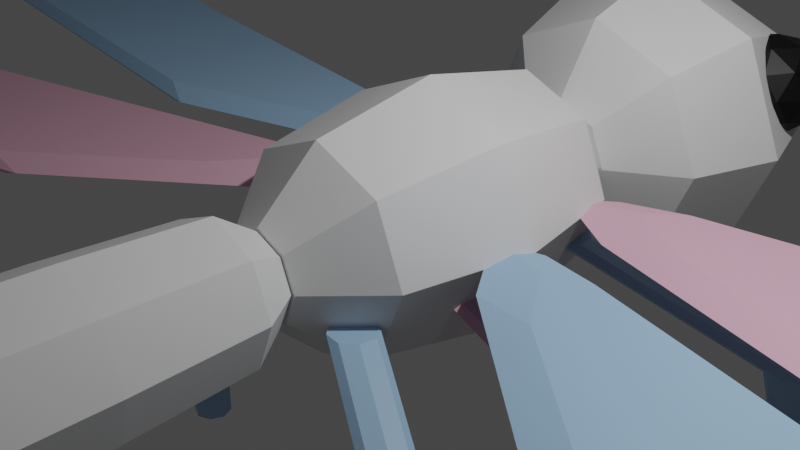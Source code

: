 # Source: dragonfly.blend  (saved by Blender 3.2.14; exported with 4.5.12 LTS)
import bpy
from mathutils import Matrix  # noqa: F401  (used for matrix-valued properties, if any)

bpy.ops.wm.read_factory_settings(use_empty=True)
scene = bpy.context.scene
scene.name = 'Scene'

# ---- collections
col_collection = bpy.data.collections.new('Collection'); scene.collection.children.link(col_collection)

# ---- materials (node trees are filled in below, after node groups)
mat_pink = bpy.data.materials.new('Pink')
mat_pink.use_transparent_shadow = False
mat_white = bpy.data.materials.new('White')
mat_white.use_transparent_shadow = False
mat_blue = bpy.data.materials.new('Blue')
mat_blue.use_transparent_shadow = False
mat_black = bpy.data.materials.new('Black')
mat_black.use_transparent_shadow = False

# ---- material node trees
mat_pink.use_nodes = True; mat_pink.node_tree.nodes.clear()
_N = mat_pink.node_tree.nodes; _L = mat_pink.node_tree.links
n0 = _N.new('ShaderNodeBsdfPrincipled'); n0.name = 'Principled BSDF'; n0.location = (10, 300)
n0.distribution = 'GGX'
n0.subsurface_method = 'RANDOM_WALK_SKIN'
n0.inputs[0].default_value = (0.8, 0.4491, 0.5772, 1.0)
n0.inputs[3].default_value = 1.45
n0.inputs[27].default_value = (0.0, 0.0, 0.0, 1.0)
n0.inputs[28].default_value = 1.0
n1 = _N.new('ShaderNodeOutputMaterial'); n1.name = 'Material Output'; n1.location = (300, 300)
_L.new(n0.outputs[0], n1.inputs[0])
n1.is_active_output = True
mat_white.use_nodes = True; mat_white.node_tree.nodes.clear()
_N = mat_white.node_tree.nodes; _L = mat_white.node_tree.links
n0 = _N.new('ShaderNodeBsdfPrincipled'); n0.name = 'Principled BSDF'; n0.location = (10, 300)
n0.distribution = 'GGX'
n0.subsurface_method = 'RANDOM_WALK_SKIN'
n0.inputs[3].default_value = 1.45
n0.inputs[27].default_value = (0.0, 0.0, 0.0, 1.0)
n0.inputs[28].default_value = 1.0
n1 = _N.new('ShaderNodeOutputMaterial'); n1.name = 'Material Output'; n1.location = (300, 300)
_L.new(n0.outputs[0], n1.inputs[0])
n1.is_active_output = True
mat_blue.use_nodes = True; mat_blue.node_tree.nodes.clear()
_N = mat_blue.node_tree.nodes; _L = mat_blue.node_tree.links
n0 = _N.new('ShaderNodeBsdfPrincipled'); n0.name = 'Principled BSDF'; n0.location = (10, 300)
n0.distribution = 'GGX'
n0.subsurface_method = 'RANDOM_WALK_SKIN'
n0.inputs[0].default_value = (0.3487, 0.5609, 0.8, 1.0)
n0.inputs[3].default_value = 1.45
n0.inputs[27].default_value = (0.0, 0.0, 0.0, 1.0)
n0.inputs[28].default_value = 1.0
n1 = _N.new('ShaderNodeOutputMaterial'); n1.name = 'Material Output'; n1.location = (300, 300)
_L.new(n0.outputs[0], n1.inputs[0])
n1.is_active_output = True
mat_black.use_nodes = True; mat_black.node_tree.nodes.clear()
_N = mat_black.node_tree.nodes; _L = mat_black.node_tree.links
n0 = _N.new('ShaderNodeBsdfPrincipled'); n0.name = 'Principled BSDF'; n0.location = (10, 300)
n0.distribution = 'GGX'
n0.subsurface_method = 'RANDOM_WALK_SKIN'
n0.inputs[0].default_value = (0.0, 0.0, 0.0, 1.0)
n0.inputs[1].default_value = 0.5
n0.inputs[3].default_value = 1.45
n0.inputs[13].default_value = 1.0
n0.inputs[27].default_value = (0.0, 0.0, 0.0, 1.0)
n0.inputs[28].default_value = 1.0
n1 = _N.new('ShaderNodeOutputMaterial'); n1.name = 'Material Output'; n1.location = (300, 300)
_L.new(n0.outputs[0], n1.inputs[0])
n1.is_active_output = True

# ---- world
world_world = bpy.data.worlds.new('World'); scene.world = world_world
world_world.use_nodes = True; world_world.node_tree.nodes.clear()
_N = world_world.node_tree.nodes; _L = world_world.node_tree.links
n0 = _N.new('ShaderNodeOutputWorld'); n0.name = 'World Output'; n0.location = (300, 300)
n1 = _N.new('ShaderNodeBackground'); n1.name = 'Background'; n1.location = (10, 300)
n1.inputs[0].default_value = (0.05088, 0.05088, 0.05088, 1.0)
_L.new(n1.outputs[0], n0.inputs[0])
n0.is_active_output = True
world_world.color = (0.05088, 0.05088, 0.05088)
world_world.use_sun_shadow = False
world_world.sun_shadow_jitter_overblur = 0.0

# ---- cameras
cam_camera = bpy.data.cameras.new('Camera')
cam_camera.clip_end = 100.0
cam_camera.ortho_scale = 7.314

# ---- lights
light_light = bpy.data.lights.new('Light', 'POINT')
light_light.transmission_factor = 0.0
light_light.energy = 1000.0
light_light.shadow_soft_size = 0.1
light_light.shadow_maximum_resolution = 0.006
light_light.use_absolute_resolution = True

# ---- meshes
me_plane = bpy.data.meshes.new('Plane')
me_plane.from_pydata([(-2.986, 0.141, 2.98e-08), (5.96, 0.3622, -5.96e-08), (-3.397, 0.8611, -3.725e-09), (6.234, 1.045, 1.49e-08), (2.293, -1.445, 0.0), (0.0, 1.0, 0.0), (2.9, -1.222, 0.0), (5.806, 1.328, 7.451e-09), (-3.136, 1.134, 0.0), (-1.691, -1.088, -1.863e-09), (-2.944, 0.797, 0.1091), (-2.573, 0.148, 0.1091), (2.732, -1.081, 0.1091), (5.49, 0.3473, 0.1091), (5.737, 0.9625, 0.1091), (-2.708, 1.043, 0.1091), (-1.406, -0.9595, 0.1091), (2.185, -1.281, 0.1091), (5.351, 1.218, 0.1091), (0.1182, 0.9222, 0.1091), (-3.161, 0.8277, -0.0904), (-2.77, 0.1447, -0.0904), (2.813, -1.149, -0.0904), (5.715, 0.3544, -0.0904), (5.975, 1.002, -0.0904), (-2.913, 1.086, -0.0904), (-1.542, -1.021, -0.0904), (2.237, -1.36, -0.0904), (5.569, 1.27, -0.0904), (0.06166, 0.9594, -0.0904)], [], [(5, 8, 15, 19), (8, 2, 10, 15), (2, 0, 11, 10), (12, 13, 14, 18, 19, 15, 10, 11, 16, 17), (4, 9, 26, 27), (4, 6, 12, 17), (9, 4, 17, 16), (0, 9, 16, 11), (6, 1, 13, 12), (3, 7, 18, 14), (7, 5, 19, 18), (1, 3, 14, 13), (22, 27, 26, 21, 20, 25, 29, 28, 24, 23), (9, 0, 21, 26), (1, 6, 22, 23), (7, 3, 24, 28), (5, 7, 28, 29), (3, 1, 23, 24), (2, 8, 25, 20), (8, 5, 29, 25), (0, 2, 20, 21), (6, 4, 27, 22)])
_uv = me_plane.uv_layers.new(name='UVMap')
_uv.uv.foreach_set('vector', [0.5, 1.0, 0.25, 1.0, 0.25, 1.0, 0.5, 1.0, 0.25, 1.0, 0.0, 1.0, 0.0, 1.0, 0.25, 1.0, 0.0, 1.0, 0.0, 0.0, 0.0, 0.0, 0.0, 1.0, 0.75, 0.0, 1.0, 0.0, 1.0, 1.0, 0.75, 1.0, 0.5, 1.0, 0.25, 1.0, 0.0, 1.0, 0.0, 0.0, 0.25, 0.0, 0.5, 0.0, 0.5, 0.0, 0.25, 0.0, 0.25, 0.0, 0.5, 0.0, 0.5, 0.0, 0.75, 0.0, 0.75, 0.0, 0.5, 0.0, 0.25, 0.0, 0.5, 0.0, 0.5, 0.0, 0.25, 0.0, 0.0, 0.0, 0.25, 0.0, 0.25, 0.0, 0.0, 0.0, 0.75, 0.0, 1.0, 0.0, 1.0, 0.0, 0.75, 0.0, 1.0, 1.0, 0.75, 1.0, 0.75, 1.0, 1.0, 1.0, 0.75, 1.0, 0.5, 1.0, 0.5, 1.0, 0.75, 1.0, 1.0, 0.0, 1.0, 1.0, 1.0, 1.0, 1.0, 0.0, 0.75, 0.0, 0.5, 0.0, 0.25, 0.0, 0.0, 0.0, 0.0, 1.0, 0.25, 1.0, 0.5, 1.0, 0.75, 1.0, 1.0, 1.0, 1.0, 0.0, 0.25, 0.0, 0.0, 0.0, 0.0, 0.0, 0.25, 0.0, 1.0, 0.0, 0.75, 0.0, 0.75, 0.0, 1.0, 0.0, 0.75, 1.0, 1.0, 1.0, 1.0, 1.0, 0.75, 1.0, 0.5, 1.0, 0.75, 1.0, 0.75, 1.0, 0.5, 1.0, 1.0, 1.0, 1.0, 0.0, 1.0, 0.0, 1.0, 1.0, 0.0, 1.0, 0.25, 1.0, 0.25, 1.0, 0.0, 1.0, 0.25, 1.0, 0.5, 1.0, 0.5, 1.0, 0.25, 1.0, 0.0, 0.0, 0.0, 1.0, 0.0, 1.0, 0.0, 0.0, 0.75, 0.0, 0.5, 0.0, 0.5, 0.0, 0.75, 0.0])
me_plane.materials.append(mat_pink)
me_plane.update()
me_circle = bpy.data.meshes.new('Circle')
me_circle.from_pydata([(-3.217e-10, 1.432, -7.708e-07), (-1.012, 1.012, -7.753e-07), (-1.432, -3.669e-08, -7.862e-07), (-1.012, -1.012, -7.972e-07), (1.248e-07, -1.432, -8.017e-07), (1.012, -1.012, -7.972e-07), (1.432, 4.297e-08, -7.862e-07), (1.012, 1.012, -7.753e-07), (-0.8134, 0.8134, -1.458), (-2.419e-09, 1.15, -1.458), (-1.15, -9.229e-08, -1.458), (-0.8134, -0.8134, -1.458), (9.814e-08, -1.15, -1.458), (0.8134, -0.8134, -1.458), (1.15, -2.829e-08, -1.458), (0.8134, 0.8134, -1.458), (-0.3571, 0.3571, -2.161), (-1.242e-09, 0.505, -2.161), (-0.505, -9.846e-08, -2.161), (-0.3571, -0.3571, -2.161), (4.291e-08, -0.505, -2.161), (0.3571, -0.3571, -2.161), (0.505, -7.036e-08, -2.161), (0.3571, 0.3571, -2.161), (-0.8134, 0.8134, 1.458), (-2.419e-09, 1.15, 1.458), (-1.15, -6.705e-08, 1.458), (-0.8134, -0.8134, 1.458), (9.814e-08, -1.15, 1.458), (0.8134, -0.8134, 1.458), (1.15, -3.057e-09, 1.458), (0.8134, 0.8134, 1.458), (-0.3571, 0.3571, 2.161), (-1.242e-09, 0.505, 2.161), (-0.505, -6.105e-08, 2.161), (-0.3571, -0.3571, 2.161), (4.291e-08, -0.505, 2.161), (0.3571, -0.3571, 2.161), (0.505, -3.295e-08, 2.161), (0.3571, 0.3571, 2.161)], [], [(1, 0, 7, 6, 5, 4, 3, 2), (14, 15, 23, 22), (5, 6, 14, 13), (3, 4, 12, 11), (1, 2, 10, 8), (6, 7, 15, 14), (4, 5, 13, 12), (2, 3, 11, 10), (0, 1, 8, 9), (7, 0, 9, 15), (16, 18, 19, 20, 21, 22, 23, 17), (12, 13, 21, 20), (10, 11, 19, 18), (9, 8, 16, 17), (15, 9, 17, 23), (13, 14, 22, 21), (11, 12, 20, 19), (8, 10, 18, 16), (30, 38, 39, 31), (5, 29, 30, 6), (3, 27, 28, 4), (1, 24, 26, 2), (6, 30, 31, 7), (4, 28, 29, 5), (2, 26, 27, 3), (0, 25, 24, 1), (7, 31, 25, 0), (32, 33, 39, 38, 37, 36, 35, 34), (28, 36, 37, 29), (26, 34, 35, 27), (25, 33, 32, 24), (31, 39, 33, 25), (29, 37, 38, 30), (27, 35, 36, 28), (24, 32, 34, 26)])
_uv = me_circle.uv_layers.new(name='UVMap')
_uv.uv.foreach_set('vector', [0.0, 0.0, 0.0, 0.0, 0.0, 0.0, 0.0, 0.0, 0.0, 0.0, 0.0, 0.0, 0.0, 0.0, 0.0, 0.0, 0.0, 0.0, 0.0, 0.0, 0.0, 0.0, 0.0, 0.0, 0.0, 0.0, 0.0, 0.0, 0.0, 0.0, 0.0, 0.0, 0.0, 0.0, 0.0, 0.0, 0.0, 0.0, 0.0, 0.0, 0.0, 0.0, 0.0, 0.0, 0.0, 0.0, 0.0, 0.0, 0.0, 0.0, 0.0, 0.0, 0.0, 0.0, 0.0, 0.0, 0.0, 0.0, 0.0, 0.0, 0.0, 0.0, 0.0, 0.0, 0.0, 0.0, 0.0, 0.0, 0.0, 0.0, 0.0, 0.0, 0.0, 0.0, 0.0, 0.0, 0.0, 0.0, 0.0, 0.0, 0.0, 0.0, 0.0, 0.0, 0.0, 0.0, 0.0, 0.0, 0.0, 0.0, 0.0, 0.0, 0.0, 0.0, 0.0, 0.0, 0.0, 0.0, 0.0, 0.0, 0.0, 0.0, 0.0, 0.0, 0.0, 0.0, 0.0, 0.0, 0.0, 0.0, 0.0, 0.0, 0.0, 0.0, 0.0, 0.0, 0.0, 0.0, 0.0, 0.0, 0.0, 0.0, 0.0, 0.0, 0.0, 0.0, 0.0, 0.0, 0.0, 0.0, 0.0, 0.0, 0.0, 0.0, 0.0, 0.0, 0.0, 0.0, 0.0, 0.0, 0.0, 0.0, 0.0, 0.0, 0.0, 0.0, 0.0, 0.0, 0.0, 0.0, 0.0, 0.0, 0.0, 0.0, 0.0, 0.0, 0.0, 0.0, 0.0, 0.0, 0.0, 0.0, 0.0, 0.0, 0.0, 0.0, 0.0, 0.0, 0.0, 0.0, 0.0, 0.0, 0.0, 0.0, 0.0, 0.0, 0.0, 0.0, 0.0, 0.0, 0.0, 0.0, 0.0, 0.0, 0.0, 0.0, 0.0, 0.0, 0.0, 0.0, 0.0, 0.0, 0.0, 0.0, 0.0, 0.0, 0.0, 0.0, 0.0, 0.0, 0.0, 0.0, 0.0, 0.0, 0.0, 0.0, 0.0, 0.0, 0.0, 0.0, 0.0, 0.0, 0.0, 0.0, 0.0, 0.0, 0.0, 0.0, 0.0, 0.0, 0.0, 0.0, 0.0, 0.0, 0.0, 0.0, 0.0, 0.0, 0.0, 0.0, 0.0, 0.0, 0.0, 0.0, 0.0, 0.0, 0.0, 0.0, 0.0, 0.0, 0.0, 0.0, 0.0, 0.0, 0.0, 0.0, 0.0, 0.0, 0.0, 0.0, 0.0, 0.0, 0.0, 0.0, 0.0, 0.0, 0.0, 0.0, 0.0, 0.0, 0.0, 0.0, 0.0, 0.0, 0.0, 0.0, 0.0, 0.0, 0.0, 0.0, 0.0, 0.0, 0.0, 0.0, 0.0, 0.0, 0.0, 0.0, 0.0, 0.0, 0.0, 0.0, 0.0, 0.0, 0.0, 0.0, 0.0, 0.0, 0.0, 0.0, 0.0, 0.0, 0.0, 0.0, 0.0, 0.0, 0.0, 0.0, 0.0, 0.0, 0.0, 0.0, 0.0, 0.0])
me_circle.materials.append(mat_white)
me_circle.update()
me_circle_002 = bpy.data.meshes.new('Circle.002')
me_circle_002.from_pydata([(1.899e-09, 0.7682, -0.7009), (-0.5432, 0.5432, -0.7009), (-0.7682, -7.652e-08, -0.7009), (-0.5432, -0.5432, -0.7009), (6.906e-08, -0.7682, -0.7009), (0.5432, -0.5432, -0.7009), (0.7682, -3.378e-08, -0.7009), (0.5432, 0.5432, -0.7009), (-0.597, 0.597, 0.752), (2.466e-09, 0.8443, 0.752), (-0.8443, -1.464e-08, 0.752), (-0.597, -0.597, 0.752), (7.628e-08, -0.8443, 0.752), (0.597, -0.597, 0.752), (0.8443, 3.234e-08, 0.752), (0.597, 0.597, 0.752), (-0.6182, 0.6182, 2.18), (1.876e-09, 0.8743, 2.18), (-0.8743, 4.755e-08, 2.18), (-0.6182, -0.6182, 2.18), (7.831e-08, -0.8743, 2.18), (0.6182, -0.6182, 2.18), (0.8743, 9.62e-08, 2.18), (0.6182, 0.6182, 2.18), (-0.21, 0.21, 11.4), (5.671e-09, 0.297, 11.4), (-0.297, 4.399e-07, 11.4), (-0.21, -0.21, 11.4), (3.164e-08, -0.297, 11.4), (0.21, -0.21, 11.4), (0.297, 4.565e-07, 11.4), (0.21, 0.21, 11.4), (-0.09512, 0.09512, 11.82), (9.871e-09, 0.1345, 11.82), (-0.1345, 4.477e-07, 11.82), (-0.09512, -0.09512, 11.82), (2.163e-08, -0.1345, 11.82), (0.09512, -0.09512, 11.82), (0.1345, 4.552e-07, 11.82), (0.09512, 0.09512, 11.82), (-0.3097, 0.3097, -1.189), (1.083e-09, 0.438, -1.189), (-0.438, -7.174e-08, -1.189), (-0.3097, -0.3097, -1.189), (3.938e-08, -0.438, -1.189), (0.3097, -0.3097, -1.189), (0.438, -4.737e-08, -1.189), (0.3097, 0.3097, -1.189)], [], [(5, 4, 44, 45), (15, 9, 17, 23), (4, 5, 13, 12), (2, 3, 11, 10), (0, 1, 8, 9), (7, 0, 9, 15), (5, 6, 14, 13), (3, 4, 12, 11), (1, 2, 10, 8), (6, 7, 15, 14), (18, 19, 27, 26), (13, 14, 22, 21), (11, 12, 20, 19), (8, 10, 18, 16), (14, 15, 23, 22), (12, 13, 21, 20), (10, 11, 19, 18), (9, 8, 16, 17), (30, 31, 39, 38), (17, 16, 24, 25), (23, 17, 25, 31), (21, 22, 30, 29), (19, 20, 28, 27), (16, 18, 26, 24), (22, 23, 31, 30), (20, 21, 29, 28), (32, 34, 35, 36, 37, 38, 39, 33), (28, 29, 37, 36), (26, 27, 35, 34), (25, 24, 32, 33), (31, 25, 33, 39), (29, 30, 38, 37), (27, 28, 36, 35), (24, 26, 34, 32), (40, 41, 47, 46, 45, 44, 43, 42), (3, 2, 42, 43), (1, 0, 41, 40), (0, 7, 47, 41), (6, 5, 45, 46), (4, 3, 43, 44), (2, 1, 40, 42), (7, 6, 46, 47)])
_uv = me_circle_002.uv_layers.new(name='UVMap')
_uv.uv.foreach_set('vector', [0.0, 0.0, 0.0, 0.0, 0.0, 0.0, 0.0, 0.0, 0.0, 0.0, 0.0, 0.0, 0.0, 0.0, 0.0, 0.0, 0.0, 0.0, 0.0, 0.0, 0.0, 0.0, 0.0, 0.0, 0.0, 0.0, 0.0, 0.0, 0.0, 0.0, 0.0, 0.0, 0.0, 0.0, 0.0, 0.0, 0.0, 0.0, 0.0, 0.0, 0.0, 0.0, 0.0, 0.0, 0.0, 0.0, 0.0, 0.0, 0.0, 0.0, 0.0, 0.0, 0.0, 0.0, 0.0, 0.0, 0.0, 0.0, 0.0, 0.0, 0.0, 0.0, 0.0, 0.0, 0.0, 0.0, 0.0, 0.0, 0.0, 0.0, 0.0, 0.0, 0.0, 0.0, 0.0, 0.0, 0.0, 0.0, 0.0, 0.0, 0.0, 0.0, 0.0, 0.0, 0.0, 0.0, 0.0, 0.0, 0.0, 0.0, 0.0, 0.0, 0.0, 0.0, 0.0, 0.0, 0.0, 0.0, 0.0, 0.0, 0.0, 0.0, 0.0, 0.0, 0.0, 0.0, 0.0, 0.0, 0.0, 0.0, 0.0, 0.0, 0.0, 0.0, 0.0, 0.0, 0.0, 0.0, 0.0, 0.0, 0.0, 0.0, 0.0, 0.0, 0.0, 0.0, 0.0, 0.0, 0.0, 0.0, 0.0, 0.0, 0.0, 0.0, 0.0, 0.0, 0.0, 0.0, 0.0, 0.0, 0.0, 0.0, 0.0, 0.0, 0.0, 0.0, 0.0, 0.0, 0.0, 0.0, 0.0, 0.0, 0.0, 0.0, 0.0, 0.0, 0.0, 0.0, 0.0, 0.0, 0.0, 0.0, 0.0, 0.0, 0.0, 0.0, 0.0, 0.0, 0.0, 0.0, 0.0, 0.0, 0.0, 0.0, 0.0, 0.0, 0.0, 0.0, 0.0, 0.0, 0.0, 0.0, 0.0, 0.0, 0.0, 0.0, 0.0, 0.0, 0.0, 0.0, 0.0, 0.0, 0.0, 0.0, 0.0, 0.0, 0.0, 0.0, 0.0, 0.0, 0.0, 0.0, 0.0, 0.0, 0.0, 0.0, 0.0, 0.0, 0.0, 0.0, 0.0, 0.0, 0.0, 0.0, 0.0, 0.0, 0.0, 0.0, 0.0, 0.0, 0.0, 0.0, 0.0, 0.0, 0.0, 0.0, 0.0, 0.0, 0.0, 0.0, 0.0, 0.0, 0.0, 0.0, 0.0, 0.0, 0.0, 0.0, 0.0, 0.0, 0.0, 0.0, 0.0, 0.0, 0.0, 0.0, 0.0, 0.0, 0.0, 0.0, 0.0, 0.0, 0.0, 0.0, 0.0, 0.0, 0.0, 0.0, 0.0, 0.0, 0.0, 0.0, 0.0, 0.0, 0.0, 0.0, 0.0, 0.0, 0.0, 0.0, 0.0, 0.0, 0.0, 0.0, 0.0, 0.0, 0.0, 0.0, 0.0, 0.0, 0.0, 0.0, 0.0, 0.0, 0.0, 0.0, 0.0, 0.0, 0.0, 0.0, 0.0, 0.0, 0.0, 0.0, 0.0, 0.0, 0.0, 0.0, 0.0, 0.0, 0.0, 0.0, 0.0, 0.0, 0.0, 0.0, 0.0, 0.0, 0.0, 0.0, 0.0, 0.0, 0.0, 0.0, 0.0, 0.0, 0.0, 0.0, 0.0, 0.0, 0.0, 0.0, 0.0, 0.0, 0.0, 0.0, 0.0, 0.0, 0.0, 0.0, 0.0, 0.0, 0.0, 0.0, 0.0, 0.0, 0.0, 0.0, 0.0, 0.0, 0.0, 0.0, 0.0, 0.0, 0.0, 0.0, 0.0, 0.0, 0.0, 0.0, 0.0, 0.0])
me_circle_002.materials.append(mat_white)
me_circle_002.update()
me_circle_003 = bpy.data.meshes.new('Circle.003')
me_circle_003.from_pydata([(-3.217e-10, 1.432, -7.708e-07), (-1.012, 1.012, -7.753e-07), (-1.432, -3.669e-08, -7.862e-07), (-1.012, -1.012, -7.972e-07), (1.248e-07, -1.432, -8.017e-07), (1.012, -1.012, -7.972e-07), (1.432, 4.297e-08, -7.862e-07), (1.012, 1.012, -7.753e-07), (-0.8134, 0.8134, -1.458), (-2.419e-09, 1.15, -1.458), (-1.15, -9.229e-08, -1.458), (-0.8134, -0.8134, -1.458), (9.814e-08, -1.15, -1.458), (0.8134, -0.8134, -1.458), (1.15, -2.829e-08, -1.458), (0.8134, 0.8134, -1.458), (-0.3571, 0.3571, -2.161), (-1.242e-09, 0.505, -2.161), (-0.505, -9.846e-08, -2.161), (-0.3571, -0.3571, -2.161), (4.291e-08, -0.505, -2.161), (0.3571, -0.3571, -2.161), (0.505, -7.036e-08, -2.161), (0.3571, 0.3571, -2.161), (-0.8134, 0.8134, 1.458), (-2.419e-09, 1.15, 1.458), (-1.15, -6.705e-08, 1.458), (-0.8134, -0.8134, 1.458), (9.814e-08, -1.15, 1.458), (0.8134, -0.8134, 1.458), (1.15, -3.057e-09, 1.458), (0.8134, 0.8134, 1.458), (-0.3571, 0.3571, 2.161), (-1.242e-09, 0.505, 2.161), (-0.505, -6.105e-08, 2.161), (-0.3571, -0.3571, 2.161), (4.291e-08, -0.505, 2.161), (0.3571, -0.3571, 2.161), (0.505, -3.295e-08, 2.161), (0.3571, 0.3571, 2.161)], [], [(1, 0, 7, 6, 5, 4, 3, 2), (14, 15, 23, 22), (5, 6, 14, 13), (3, 4, 12, 11), (1, 2, 10, 8), (6, 7, 15, 14), (4, 5, 13, 12), (2, 3, 11, 10), (0, 1, 8, 9), (7, 0, 9, 15), (16, 18, 19, 20, 21, 22, 23, 17), (12, 13, 21, 20), (10, 11, 19, 18), (9, 8, 16, 17), (15, 9, 17, 23), (13, 14, 22, 21), (11, 12, 20, 19), (8, 10, 18, 16), (30, 38, 39, 31), (5, 29, 30, 6), (3, 27, 28, 4), (1, 24, 26, 2), (6, 30, 31, 7), (4, 28, 29, 5), (2, 26, 27, 3), (0, 25, 24, 1), (7, 31, 25, 0), (32, 33, 39, 38, 37, 36, 35, 34), (28, 36, 37, 29), (26, 34, 35, 27), (25, 33, 32, 24), (31, 39, 33, 25), (29, 37, 38, 30), (27, 35, 36, 28), (24, 32, 34, 26)])
_uv = me_circle_003.uv_layers.new(name='UVMap')
_uv.uv.foreach_set('vector', [0.0, 0.0, 0.0, 0.0, 0.0, 0.0, 0.0, 0.0, 0.0, 0.0, 0.0, 0.0, 0.0, 0.0, 0.0, 0.0, 0.0, 0.0, 0.0, 0.0, 0.0, 0.0, 0.0, 0.0, 0.0, 0.0, 0.0, 0.0, 0.0, 0.0, 0.0, 0.0, 0.0, 0.0, 0.0, 0.0, 0.0, 0.0, 0.0, 0.0, 0.0, 0.0, 0.0, 0.0, 0.0, 0.0, 0.0, 0.0, 0.0, 0.0, 0.0, 0.0, 0.0, 0.0, 0.0, 0.0, 0.0, 0.0, 0.0, 0.0, 0.0, 0.0, 0.0, 0.0, 0.0, 0.0, 0.0, 0.0, 0.0, 0.0, 0.0, 0.0, 0.0, 0.0, 0.0, 0.0, 0.0, 0.0, 0.0, 0.0, 0.0, 0.0, 0.0, 0.0, 0.0, 0.0, 0.0, 0.0, 0.0, 0.0, 0.0, 0.0, 0.0, 0.0, 0.0, 0.0, 0.0, 0.0, 0.0, 0.0, 0.0, 0.0, 0.0, 0.0, 0.0, 0.0, 0.0, 0.0, 0.0, 0.0, 0.0, 0.0, 0.0, 0.0, 0.0, 0.0, 0.0, 0.0, 0.0, 0.0, 0.0, 0.0, 0.0, 0.0, 0.0, 0.0, 0.0, 0.0, 0.0, 0.0, 0.0, 0.0, 0.0, 0.0, 0.0, 0.0, 0.0, 0.0, 0.0, 0.0, 0.0, 0.0, 0.0, 0.0, 0.0, 0.0, 0.0, 0.0, 0.0, 0.0, 0.0, 0.0, 0.0, 0.0, 0.0, 0.0, 0.0, 0.0, 0.0, 0.0, 0.0, 0.0, 0.0, 0.0, 0.0, 0.0, 0.0, 0.0, 0.0, 0.0, 0.0, 0.0, 0.0, 0.0, 0.0, 0.0, 0.0, 0.0, 0.0, 0.0, 0.0, 0.0, 0.0, 0.0, 0.0, 0.0, 0.0, 0.0, 0.0, 0.0, 0.0, 0.0, 0.0, 0.0, 0.0, 0.0, 0.0, 0.0, 0.0, 0.0, 0.0, 0.0, 0.0, 0.0, 0.0, 0.0, 0.0, 0.0, 0.0, 0.0, 0.0, 0.0, 0.0, 0.0, 0.0, 0.0, 0.0, 0.0, 0.0, 0.0, 0.0, 0.0, 0.0, 0.0, 0.0, 0.0, 0.0, 0.0, 0.0, 0.0, 0.0, 0.0, 0.0, 0.0, 0.0, 0.0, 0.0, 0.0, 0.0, 0.0, 0.0, 0.0, 0.0, 0.0, 0.0, 0.0, 0.0, 0.0, 0.0, 0.0, 0.0, 0.0, 0.0, 0.0, 0.0, 0.0, 0.0, 0.0, 0.0, 0.0, 0.0, 0.0, 0.0, 0.0, 0.0, 0.0, 0.0, 0.0, 0.0, 0.0, 0.0, 0.0, 0.0, 0.0, 0.0, 0.0, 0.0, 0.0, 0.0, 0.0, 0.0, 0.0, 0.0, 0.0, 0.0, 0.0, 0.0, 0.0, 0.0, 0.0, 0.0, 0.0, 0.0, 0.0, 0.0, 0.0, 0.0, 0.0, 0.0, 0.0, 0.0, 0.0, 0.0, 0.0])
me_circle_003.materials.append(mat_white)
me_circle_003.update()
me_plane_001 = bpy.data.meshes.new('Plane.001')
me_plane_001.from_pydata([(-2.986, 0.141, 2.98e-08), (5.96, 0.3622, -5.96e-08), (-3.397, 0.8611, -3.725e-09), (6.234, 1.045, 1.49e-08), (2.293, -1.445, 0.0), (0.0, 1.0, 0.0), (2.9, -1.222, 0.0), (5.806, 1.328, 7.451e-09), (-3.136, 1.134, 0.0), (-1.691, -1.088, -1.863e-09), (-2.944, 0.797, 0.1091), (-2.573, 0.148, 0.1091), (2.732, -1.081, 0.1091), (5.49, 0.3473, 0.1091), (5.737, 0.9625, 0.1091), (-2.708, 1.043, 0.1091), (-1.406, -0.9595, 0.1091), (2.185, -1.281, 0.1091), (5.351, 1.218, 0.1091), (0.1182, 0.9222, 0.1091), (-3.161, 0.8277, -0.0904), (-2.77, 0.1447, -0.0904), (2.813, -1.149, -0.0904), (5.715, 0.3544, -0.0904), (5.975, 1.002, -0.0904), (-2.913, 1.086, -0.0904), (-1.542, -1.021, -0.0904), (2.237, -1.36, -0.0904), (5.569, 1.27, -0.0904), (0.06166, 0.9594, -0.0904)], [], [(5, 8, 15, 19), (8, 2, 10, 15), (2, 0, 11, 10), (12, 13, 14, 18, 19, 15, 10, 11, 16, 17), (4, 9, 26, 27), (4, 6, 12, 17), (9, 4, 17, 16), (0, 9, 16, 11), (6, 1, 13, 12), (3, 7, 18, 14), (7, 5, 19, 18), (1, 3, 14, 13), (22, 27, 26, 21, 20, 25, 29, 28, 24, 23), (9, 0, 21, 26), (1, 6, 22, 23), (7, 3, 24, 28), (5, 7, 28, 29), (3, 1, 23, 24), (2, 8, 25, 20), (8, 5, 29, 25), (0, 2, 20, 21), (6, 4, 27, 22)])
_uv = me_plane_001.uv_layers.new(name='UVMap')
_uv.uv.foreach_set('vector', [0.5, 1.0, 0.25, 1.0, 0.25, 1.0, 0.5, 1.0, 0.25, 1.0, 0.0, 1.0, 0.0, 1.0, 0.25, 1.0, 0.0, 1.0, 0.0, 0.0, 0.0, 0.0, 0.0, 1.0, 0.75, 0.0, 1.0, 0.0, 1.0, 1.0, 0.75, 1.0, 0.5, 1.0, 0.25, 1.0, 0.0, 1.0, 0.0, 0.0, 0.25, 0.0, 0.5, 0.0, 0.5, 0.0, 0.25, 0.0, 0.25, 0.0, 0.5, 0.0, 0.5, 0.0, 0.75, 0.0, 0.75, 0.0, 0.5, 0.0, 0.25, 0.0, 0.5, 0.0, 0.5, 0.0, 0.25, 0.0, 0.0, 0.0, 0.25, 0.0, 0.25, 0.0, 0.0, 0.0, 0.75, 0.0, 1.0, 0.0, 1.0, 0.0, 0.75, 0.0, 1.0, 1.0, 0.75, 1.0, 0.75, 1.0, 1.0, 1.0, 0.75, 1.0, 0.5, 1.0, 0.5, 1.0, 0.75, 1.0, 1.0, 0.0, 1.0, 1.0, 1.0, 1.0, 1.0, 0.0, 0.75, 0.0, 0.5, 0.0, 0.25, 0.0, 0.0, 0.0, 0.0, 1.0, 0.25, 1.0, 0.5, 1.0, 0.75, 1.0, 1.0, 1.0, 1.0, 0.0, 0.25, 0.0, 0.0, 0.0, 0.0, 0.0, 0.25, 0.0, 1.0, 0.0, 0.75, 0.0, 0.75, 0.0, 1.0, 0.0, 0.75, 1.0, 1.0, 1.0, 1.0, 1.0, 0.75, 1.0, 0.5, 1.0, 0.75, 1.0, 0.75, 1.0, 0.5, 1.0, 1.0, 1.0, 1.0, 0.0, 1.0, 0.0, 1.0, 1.0, 0.0, 1.0, 0.25, 1.0, 0.25, 1.0, 0.0, 1.0, 0.25, 1.0, 0.5, 1.0, 0.5, 1.0, 0.25, 1.0, 0.0, 0.0, 0.0, 1.0, 0.0, 1.0, 0.0, 0.0, 0.75, 0.0, 0.5, 0.0, 0.5, 0.0, 0.75, 0.0])
me_plane_001.materials.append(mat_blue)
me_plane_001.update()
me_plane_002 = bpy.data.meshes.new('Plane.002')
me_plane_002.from_pydata([(-4.798, 0.8013, 2.98e-08), (-4.276, 1.181, -3.725e-09), (-6.239, 0.5694, -1.863e-09), (-5.18, 1.098, 0.1091), (-4.997, 0.956, -0.0904), (-4.502, 1.316, -0.0904), (-6.364, 0.7361, -0.0904), (-9.943, 3.078, -0.0904), (-10.44, 3.679, -0.0904), (-10.01, 3.039, -5.133e-15), (-10.53, 3.672, -4.343e-15), (-9.879, 3.115, 0.1091), (-6.479, 0.889, 0.1091), (-10.35, 3.686, 0.1091), (-12.64, 6.953, 0.1091), (-12.75, 7.698, 0.1091), (-13.07, 7.297, -5.96e-08), (-13.19, 8.124, 1.49e-08), (-12.84, 7.117, -0.0904), (-12.96, 7.902, -0.0904), (-12.53, 7.866, -0.0904), (-7.472, 3.705, -0.0904), (-12.74, 8.086, 7.451e-09), (-7.407, 3.699, 3.553e-15), (-12.34, 7.664, 0.1091), (-7.532, 3.71, 0.1091), (-4.882, 1.835, 0.1091), (-4.71, 1.44, 0.1091), (-4.467, 1.619, 4.028e-15), (-4.683, 1.731, -0.0904)], [], [(0, 4, 5, 1), (1, 27, 3, 0), (2, 6, 4, 0), (0, 3, 12, 2), (8, 18, 19, 20, 21, 29, 5, 4, 6, 7), (9, 7, 6, 2), (10, 8, 7, 9), (2, 12, 11, 9), (9, 11, 13, 10), (13, 11, 12, 3, 27, 26, 25, 24, 15, 14), (10, 13, 14, 16), (16, 14, 15, 17), (16, 18, 8, 10), (17, 19, 18, 16), (22, 20, 19, 17), (23, 21, 20, 22), (22, 24, 25, 23), (17, 15, 24, 22), (23, 25, 26, 28), (28, 26, 27, 1), (1, 5, 29, 28), (28, 29, 21, 23)])
_uv = me_plane_002.uv_layers.new(name='UVMap')
_uv.uv.foreach_set('vector', [0.0, 0.0, 0.0, 0.0, 0.0, 1.0, 0.0, 1.0, 0.0, 1.0, 0.0, 1.0, 0.0, 0.0, 0.0, 0.0, 0.25, 0.0, 0.25, 0.0, 0.0, 0.0, 0.0, 0.0, 0.0, 0.0, 0.0, 0.0, 0.25, 0.0, 0.25, 0.0, 0.75, 0.0, 1.0, 0.0, 1.0, 1.0, 0.75, 1.0, 0.5, 1.0, 0.25, 1.0, 0.0, 1.0, 0.0, 0.0, 0.25, 0.0, 0.5, 0.0, 0.5, 0.0, 0.5, 0.0, 0.25, 0.0, 0.25, 0.0, 0.75, 0.0, 0.75, 0.0, 0.5, 0.0, 0.5, 0.0, 0.25, 0.0, 0.25, 0.0, 0.5, 0.0, 0.5, 0.0, 0.5, 0.0, 0.5, 0.0, 0.75, 0.0, 0.75, 0.0, 0.75, 0.0, 0.5, 0.0, 0.25, 0.0, 0.0, 0.0, 0.0, 1.0, 0.25, 1.0, 0.5, 1.0, 0.75, 1.0, 1.0, 1.0, 1.0, 0.0, 0.75, 0.0, 0.75, 0.0, 1.0, 0.0, 1.0, 0.0, 1.0, 0.0, 1.0, 0.0, 1.0, 1.0, 1.0, 1.0, 1.0, 0.0, 1.0, 0.0, 0.75, 0.0, 0.75, 0.0, 1.0, 1.0, 1.0, 1.0, 1.0, 0.0, 1.0, 0.0, 0.75, 1.0, 0.75, 1.0, 1.0, 1.0, 1.0, 1.0, 0.5, 1.0, 0.5, 1.0, 0.75, 1.0, 0.75, 1.0, 0.75, 1.0, 0.75, 1.0, 0.5, 1.0, 0.5, 1.0, 1.0, 1.0, 1.0, 1.0, 0.75, 1.0, 0.75, 1.0, 0.5, 1.0, 0.5, 1.0, 0.25, 1.0, 0.25, 1.0, 0.25, 1.0, 0.25, 1.0, 0.0, 1.0, 0.0, 1.0, 0.0, 1.0, 0.0, 1.0, 0.25, 1.0, 0.25, 1.0, 0.25, 1.0, 0.25, 1.0, 0.5, 1.0, 0.5, 1.0])
me_plane_002.materials.append(mat_blue)
me_plane_002.update()
me_plane_003 = bpy.data.meshes.new('Plane.003')
me_plane_003.from_pydata([(-4.614, -0.5544, 4.933e-07), (-4.403, 0.4317, 2.824e-07), (-5.511, -2.719, 1.085e-06), (-4.989, -0.8839, 0.1091), (-4.809, -0.7263, -0.0904), (-4.609, 0.2092, -0.0904), (-5.66, -2.78, -0.0904), (-9.003, -6.16, -0.0904), (-9.571, -6.438, -0.0904), (-9.035, -6.283, 3.225e-06), (-9.634, -6.576, 3.568e-06), (-8.974, -6.048, 0.1091), (-5.797, -2.835, 0.1091), (-9.513, -6.311, 0.1091), (-12.33, -7.263, 0.1091), (-12.69, -6.907, 0.1091), (-12.76, -7.632, 5.268e-06), (-13.16, -7.237, 5.534e-06), (-12.53, -7.439, -0.0904), (-12.91, -7.065, -0.0904), (-12.6, -6.492, -0.0904), (-7.553, -2.293, -0.0904), (-12.83, -6.633, 5.313e-06), (-7.507, -2.206, 2.137e-06), (-12.4, -6.362, 0.1091), (-7.596, -2.373, 0.1091), (-5.067, 0.03533, 0.1091), (-4.798, 0.004986, 0.1091), (-4.7, 0.4654, 4.454e-07), (-4.891, 0.2411, -0.0904)], [], [(0, 4, 5, 1), (1, 27, 3, 0), (2, 6, 4, 0), (0, 3, 12, 2), (8, 18, 19, 20, 21, 29, 5, 4, 6, 7), (9, 7, 6, 2), (10, 8, 7, 9), (2, 12, 11, 9), (9, 11, 13, 10), (13, 11, 12, 3, 27, 26, 25, 24, 15, 14), (10, 13, 14, 16), (16, 14, 15, 17), (16, 18, 8, 10), (17, 19, 18, 16), (22, 20, 19, 17), (23, 21, 20, 22), (22, 24, 25, 23), (17, 15, 24, 22), (23, 25, 26, 28), (28, 26, 27, 1), (1, 5, 29, 28), (28, 29, 21, 23)])
_uv = me_plane_003.uv_layers.new(name='UVMap')
_uv.uv.foreach_set('vector', [0.0, 0.0, 0.0, 0.0, 0.0, 1.0, 0.0, 1.0, 0.0, 1.0, 0.0, 1.0, 0.0, 0.0, 0.0, 0.0, 0.25, 0.0, 0.25, 0.0, 0.0, 0.0, 0.0, 0.0, 0.0, 0.0, 0.0, 0.0, 0.25, 0.0, 0.25, 0.0, 0.75, 0.0, 1.0, 0.0, 1.0, 1.0, 0.75, 1.0, 0.5, 1.0, 0.25, 1.0, 0.0, 1.0, 0.0, 0.0, 0.25, 0.0, 0.5, 0.0, 0.5, 0.0, 0.5, 0.0, 0.25, 0.0, 0.25, 0.0, 0.75, 0.0, 0.75, 0.0, 0.5, 0.0, 0.5, 0.0, 0.25, 0.0, 0.25, 0.0, 0.5, 0.0, 0.5, 0.0, 0.5, 0.0, 0.5, 0.0, 0.75, 0.0, 0.75, 0.0, 0.75, 0.0, 0.5, 0.0, 0.25, 0.0, 0.0, 0.0, 0.0, 1.0, 0.25, 1.0, 0.5, 1.0, 0.75, 1.0, 1.0, 1.0, 1.0, 0.0, 0.75, 0.0, 0.75, 0.0, 1.0, 0.0, 1.0, 0.0, 1.0, 0.0, 1.0, 0.0, 1.0, 1.0, 1.0, 1.0, 1.0, 0.0, 1.0, 0.0, 0.75, 0.0, 0.75, 0.0, 1.0, 1.0, 1.0, 1.0, 1.0, 0.0, 1.0, 0.0, 0.75, 1.0, 0.75, 1.0, 1.0, 1.0, 1.0, 1.0, 0.5, 1.0, 0.5, 1.0, 0.75, 1.0, 0.75, 1.0, 0.75, 1.0, 0.75, 1.0, 0.5, 1.0, 0.5, 1.0, 1.0, 1.0, 1.0, 1.0, 0.75, 1.0, 0.75, 1.0, 0.5, 1.0, 0.5, 1.0, 0.25, 1.0, 0.25, 1.0, 0.25, 1.0, 0.25, 1.0, 0.0, 1.0, 0.0, 1.0, 0.0, 1.0, 0.0, 1.0, 0.25, 1.0, 0.25, 1.0, 0.25, 1.0, 0.25, 1.0, 0.5, 1.0, 0.5, 1.0])
me_plane_003.materials.append(mat_pink)
me_plane_003.update()
me_icosphere_003 = bpy.data.meshes.new('Icosphere.003')
me_icosphere_003.from_pydata([(0.5619, 0.4838, 1.402), (0.8018, 0.3094, 1.586), (0.4702, 0.2017, 1.586), (0.2652, 0.4838, 1.586), (0.4702, 0.7659, 1.586), (0.8018, 0.6581, 1.586), (0.6535, 0.2017, 1.882), (0.3219, 0.3094, 1.882), (0.3219, 0.6581, 1.882), (0.6535, 0.7659, 1.882), (0.8585, 0.4838, 1.882), (0.5619, 0.4838, 2.066), (0.508, 0.3179, 1.452), (0.7029, 0.3813, 1.452), (0.649, 0.2155, 1.56), (0.844, 0.4838, 1.56), (0.7029, 0.5862, 1.452), (0.3875, 0.4838, 1.452), (0.3336, 0.3179, 1.56), (0.508, 0.6496, 1.452), (0.3336, 0.6496, 1.56), (0.649, 0.7521, 1.56), (0.8773, 0.3813, 1.734), (0.8773, 0.5862, 1.734), (0.5619, 0.1521, 1.734), (0.7568, 0.2155, 1.734), (0.2464, 0.3813, 1.734), (0.3669, 0.2155, 1.734), (0.3669, 0.7521, 1.734), (0.2464, 0.5862, 1.734), (0.7568, 0.7521, 1.734), (0.5619, 0.8154, 1.734), (0.7901, 0.3179, 1.908), (0.4747, 0.2155, 1.908), (0.2797, 0.4838, 1.908), (0.4747, 0.7521, 1.908), (0.7901, 0.6496, 1.908), (0.6157, 0.3179, 2.016), (0.7362, 0.4838, 2.016), (0.4208, 0.3813, 2.016), (0.4208, 0.5862, 2.016), (0.6157, 0.6496, 2.016)], [], [(0, 13, 12), (1, 13, 15), (0, 12, 17), (0, 17, 19), (0, 19, 16), (1, 15, 22), (2, 14, 24), (3, 18, 26), (4, 20, 28), (5, 21, 30), (1, 22, 25), (2, 24, 27), (3, 26, 29), (4, 28, 31), (5, 30, 23), (6, 32, 37), (7, 33, 39), (8, 34, 40), (9, 35, 41), (10, 36, 38), (38, 41, 11), (38, 36, 41), (36, 9, 41), (41, 40, 11), (41, 35, 40), (35, 8, 40), (40, 39, 11), (40, 34, 39), (34, 7, 39), (39, 37, 11), (39, 33, 37), (33, 6, 37), (37, 38, 11), (37, 32, 38), (32, 10, 38), (23, 36, 10), (23, 30, 36), (30, 9, 36), (31, 35, 9), (31, 28, 35), (28, 8, 35), (29, 34, 8), (29, 26, 34), (26, 7, 34), (27, 33, 7), (27, 24, 33), (24, 6, 33), (25, 32, 6), (25, 22, 32), (22, 10, 32), (30, 31, 9), (30, 21, 31), (21, 4, 31), (28, 29, 8), (28, 20, 29), (20, 3, 29), (26, 27, 7), (26, 18, 27), (18, 2, 27), (24, 25, 6), (24, 14, 25), (14, 1, 25), (22, 23, 10), (22, 15, 23), (15, 5, 23), (16, 21, 5), (16, 19, 21), (19, 4, 21), (19, 20, 4), (19, 17, 20), (17, 3, 20), (17, 18, 3), (17, 12, 18), (12, 2, 18), (15, 16, 5), (15, 13, 16), (13, 0, 16), (12, 14, 2), (12, 13, 14), (13, 1, 14)])
_uv = me_icosphere_003.uv_layers.new(name='UVMap')
_uv.uv.foreach_set('vector', [0.1818, 0.0, 0.2273, 0.07873, 0.1364, 0.07873, 0.2727, 0.1575, 0.3182, 0.07873, 0.3636, 0.1575, 0.9091, 0.0, 0.9545, 0.07873, 0.8636, 0.07873, 0.7273, 0.0, 0.7727, 0.07873, 0.6818, 0.07873, 0.5455, 0.0, 0.5909, 0.07873, 0.5, 0.07873, 0.2727, 0.1575, 0.3636, 0.1575, 0.3182, 0.2362, 0.09091, 0.1575, 0.1818, 0.1575, 0.1364, 0.2362, 0.8182, 0.1575, 0.9091, 0.1575, 0.8636, 0.2362, 0.6364, 0.1575, 0.7273, 0.1575, 0.6818, 0.2362, 0.4545, 0.1575, 0.5455, 0.1575, 0.5, 0.2362, 0.2727, 0.1575, 0.3182, 0.2362, 0.2273, 0.2362, 0.09091, 0.1575, 0.1364, 0.2362, 0.04546, 0.2362, 0.8182, 0.1575, 0.8636, 0.2362, 0.7727, 0.2362, 0.6364, 0.1575, 0.6818, 0.2362, 0.5909, 0.2362, 0.4545, 0.1575, 0.5, 0.2362, 0.4091, 0.2362, 0.1818, 0.3149, 0.2727, 0.3149, 0.2273, 0.3937, 0.0, 0.3149, 0.09091, 0.3149, 0.04546, 0.3937, 0.7273, 0.3149, 0.8182, 0.3149, 0.7727, 0.3937, 0.5455, 0.3149, 0.6364, 0.3149, 0.5909, 0.3937, 0.3636, 0.3149, 0.4545, 0.3149, 0.4091, 0.3937, 0.4091, 0.3937, 0.5, 0.3937, 0.4545, 0.4724, 0.4091, 0.3937, 0.4545, 0.3149, 0.5, 0.3937, 0.4545, 0.3149, 0.5455, 0.3149, 0.5, 0.3937, 0.5909, 0.3937, 0.6818, 0.3937, 0.6364, 0.4724, 0.5909, 0.3937, 0.6364, 0.3149, 0.6818, 0.3937, 0.6364, 0.3149, 0.7273, 0.3149, 0.6818, 0.3937, 0.7727, 0.3937, 0.8636, 0.3937, 0.8182, 0.4724, 0.7727, 0.3937, 0.8182, 0.3149, 0.8636, 0.3937, 0.8182, 0.3149, 0.9091, 0.3149, 0.8636, 0.3937, 0.04546, 0.3937, 0.1364, 0.3937, 0.09091, 0.4724, 0.04546, 0.3937, 0.09091, 0.3149, 0.1364, 0.3937, 0.09091, 0.3149, 0.1818, 0.3149, 0.1364, 0.3937, 0.2273, 0.3937, 0.3182, 0.3937, 0.2727, 0.4724, 0.2273, 0.3937, 0.2727, 0.3149, 0.3182, 0.3937, 0.2727, 0.3149, 0.3636, 0.3149, 0.3182, 0.3937, 0.4091, 0.2362, 0.4545, 0.3149, 0.3636, 0.3149, 0.4091, 0.2362, 0.5, 0.2362, 0.4545, 0.3149, 0.5, 0.2362, 0.5455, 0.3149, 0.4545, 0.3149, 0.5909, 0.2362, 0.6364, 0.3149, 0.5455, 0.3149, 0.5909, 0.2362, 0.6818, 0.2362, 0.6364, 0.3149, 0.6818, 0.2362, 0.7273, 0.3149, 0.6364, 0.3149, 0.7727, 0.2362, 0.8182, 0.3149, 0.7273, 0.3149, 0.7727, 0.2362, 0.8636, 0.2362, 0.8182, 0.3149, 0.8636, 0.2362, 0.9091, 0.3149, 0.8182, 0.3149, 0.04546, 0.2362, 0.09091, 0.3149, 0.0, 0.3149, 0.04546, 0.2362, 0.1364, 0.2362, 0.09091, 0.3149, 0.1364, 0.2362, 0.1818, 0.3149, 0.09091, 0.3149, 0.2273, 0.2362, 0.2727, 0.3149, 0.1818, 0.3149, 0.2273, 0.2362, 0.3182, 0.2362, 0.2727, 0.3149, 0.3182, 0.2362, 0.3636, 0.3149, 0.2727, 0.3149, 0.5, 0.2362, 0.5909, 0.2362, 0.5455, 0.3149, 0.5, 0.2362, 0.5455, 0.1575, 0.5909, 0.2362, 0.5455, 0.1575, 0.6364, 0.1575, 0.5909, 0.2362, 0.6818, 0.2362, 0.7727, 0.2362, 0.7273, 0.3149, 0.6818, 0.2362, 0.7273, 0.1575, 0.7727, 0.2362, 0.7273, 0.1575, 0.8182, 0.1575, 0.7727, 0.2362, 0.8636, 0.2362, 0.9545, 0.2362, 0.9091, 0.3149, 0.8636, 0.2362, 0.9091, 0.1575, 0.9545, 0.2362, 0.9091, 0.1575, 1.0, 0.1575, 0.9545, 0.2362, 0.1364, 0.2362, 0.2273, 0.2362, 0.1818, 0.3149, 0.1364, 0.2362, 0.1818, 0.1575, 0.2273, 0.2362, 0.1818, 0.1575, 0.2727, 0.1575, 0.2273, 0.2362, 0.3182, 0.2362, 0.4091, 0.2362, 0.3636, 0.3149, 0.3182, 0.2362, 0.3636, 0.1575, 0.4091, 0.2362, 0.3636, 0.1575, 0.4545, 0.1575, 0.4091, 0.2362, 0.5, 0.07873, 0.5455, 0.1575, 0.4545, 0.1575, 0.5, 0.07873, 0.5909, 0.07873, 0.5455, 0.1575, 0.5909, 0.07873, 0.6364, 0.1575, 0.5455, 0.1575, 0.6818, 0.07873, 0.7273, 0.1575, 0.6364, 0.1575, 0.6818, 0.07873, 0.7727, 0.07873, 0.7273, 0.1575, 0.7727, 0.07873, 0.8182, 0.1575, 0.7273, 0.1575, 0.8636, 0.07873, 0.9091, 0.1575, 0.8182, 0.1575, 0.8636, 0.07873, 0.9545, 0.07873, 0.9091, 0.1575, 0.9545, 0.07873, 1.0, 0.1575, 0.9091, 0.1575, 0.3636, 0.1575, 0.4091, 0.07873, 0.4545, 0.1575, 0.3636, 0.1575, 0.3182, 0.07873, 0.4091, 0.07873, 0.3182, 0.07873, 0.3636, 0.0, 0.4091, 0.07873, 0.1364, 0.07873, 0.1818, 0.1575, 0.09091, 0.1575, 0.1364, 0.07873, 0.2273, 0.07873, 0.1818, 0.1575, 0.2273, 0.07873, 0.2727, 0.1575, 0.1818, 0.1575])
me_icosphere_003.materials.append(mat_black)
me_icosphere_003.update()
me_icosphere_007 = bpy.data.meshes.new('Icosphere.007')
me_icosphere_007.from_pydata([(-0.757, 0.4838, 1.402), (-0.7031, 0.3179, 1.452), (-0.5826, 0.4838, 1.452), (-0.7031, 0.6496, 1.452), (-0.8981, 0.3813, 1.452), (-0.8981, 0.5862, 1.452), (-0.997, 0.6581, 1.586), (-0.8442, 0.7521, 1.56), (-1.039, 0.4838, 1.56), (-0.997, 0.3094, 1.586), (-1.072, 0.3813, 1.734), (-1.072, 0.5862, 1.734), (-1.054, 0.4838, 1.882), (-0.9852, 0.6496, 1.908), (-0.9519, 0.7521, 1.734), (-0.8487, 0.7659, 1.882), (-0.757, 0.8154, 1.734), (-0.6653, 0.7659, 1.586), (-0.6698, 0.7521, 1.908), (-0.5621, 0.7521, 1.734), (-0.517, 0.6581, 1.882), (-0.4416, 0.5862, 1.734), (-0.5288, 0.6496, 1.56), (-0.4604, 0.4838, 1.586), (-0.5288, 0.3179, 1.56), (-0.4416, 0.3813, 1.734), (-0.517, 0.3094, 1.882), (-0.4749, 0.4838, 1.908), (-0.5621, 0.2155, 1.734), (-0.6653, 0.2017, 1.586), (-0.6698, 0.2155, 1.908), (-0.757, 0.1521, 1.734), (-0.8487, 0.2017, 1.882), (-0.9519, 0.2155, 1.734), (-0.8442, 0.2155, 1.56), (-0.9852, 0.3179, 1.908), (-0.8109, 0.3179, 2.016), (-0.9314, 0.4838, 2.016), (-0.757, 0.4838, 2.066), (-0.8109, 0.6496, 2.016), (-0.6159, 0.5862, 2.016), (-0.6159, 0.3813, 2.016)], [], [(0, 2, 1), (0, 1, 4), (0, 3, 2), (0, 5, 3), (4, 5, 0), (8, 6, 5), (5, 6, 7), (5, 7, 3), (8, 5, 4), (9, 10, 8), (9, 8, 4), (8, 11, 6), (10, 11, 8), (10, 12, 11), (11, 12, 13), (6, 11, 14), (11, 13, 14), (6, 14, 7), (14, 15, 16), (14, 13, 15), (14, 16, 7), (16, 15, 18), (7, 16, 17), (17, 16, 19), (16, 18, 19), (17, 19, 22), (19, 20, 21), (19, 18, 20), (19, 21, 22), (3, 17, 22), (2, 22, 23), (22, 21, 23), (3, 22, 2), (2, 23, 24), (23, 25, 24), (23, 21, 25), (25, 26, 28), (25, 27, 26), (21, 27, 25), (25, 28, 24), (28, 26, 30), (24, 28, 29), (29, 28, 31), (28, 30, 31), (29, 31, 34), (31, 32, 33), (31, 30, 32), (31, 33, 34), (1, 29, 34), (4, 34, 9), (34, 33, 9), (1, 34, 4), (33, 32, 35), (9, 33, 10), (33, 35, 10), (32, 36, 35), (10, 35, 12), (35, 37, 12), (36, 37, 35), (36, 38, 37), (37, 38, 39), (12, 37, 13), (37, 39, 13), (13, 39, 15), (15, 39, 18), (39, 38, 40), (39, 40, 18), (18, 40, 20), (20, 40, 27), (40, 38, 41), (40, 41, 27), (27, 41, 26), (26, 41, 30), (41, 38, 36), (41, 36, 30), (30, 36, 32), (1, 24, 29), (21, 20, 27), (2, 24, 1), (3, 7, 17)])
_uv = me_icosphere_007.uv_layers.new(name='UVMap')
_uv.uv.foreach_set('vector', [0.9091, 0.0, 0.8636, 0.07873, 0.9545, 0.07873, 0.1818, 0.0, 0.1364, 0.07873, 0.2273, 0.07873, 0.7273, 0.0, 0.6818, 0.07873, 0.7727, 0.07873, 0.5455, 0.0, 0.5, 0.07873, 0.5909, 0.07873, 0.3182, 0.07873, 0.4091, 0.07873, 0.3636, 0.0, 0.3636, 0.1575, 0.4545, 0.1575, 0.4091, 0.07873, 0.5, 0.07873, 0.4545, 0.1575, 0.5455, 0.1575, 0.5, 0.07873, 0.5455, 0.1575, 0.5909, 0.07873, 0.3636, 0.1575, 0.4091, 0.07873, 0.3182, 0.07873, 0.2727, 0.1575, 0.3182, 0.2362, 0.3636, 0.1575, 0.2727, 0.1575, 0.3636, 0.1575, 0.3182, 0.07873, 0.3636, 0.1575, 0.4091, 0.2362, 0.4545, 0.1575, 0.3182, 0.2362, 0.4091, 0.2362, 0.3636, 0.1575, 0.3182, 0.2362, 0.3636, 0.3149, 0.4091, 0.2362, 0.4091, 0.2362, 0.3636, 0.3149, 0.4545, 0.3149, 0.4545, 0.1575, 0.4091, 0.2362, 0.5, 0.2362, 0.4091, 0.2362, 0.4545, 0.3149, 0.5, 0.2362, 0.4545, 0.1575, 0.5, 0.2362, 0.5455, 0.1575, 0.5, 0.2362, 0.5455, 0.3149, 0.5909, 0.2362, 0.5, 0.2362, 0.4545, 0.3149, 0.5455, 0.3149, 0.5, 0.2362, 0.5909, 0.2362, 0.5455, 0.1575, 0.5909, 0.2362, 0.5455, 0.3149, 0.6364, 0.3149, 0.5455, 0.1575, 0.5909, 0.2362, 0.6364, 0.1575, 0.6364, 0.1575, 0.5909, 0.2362, 0.6818, 0.2362, 0.5909, 0.2362, 0.6364, 0.3149, 0.6818, 0.2362, 0.6364, 0.1575, 0.6818, 0.2362, 0.7273, 0.1575, 0.6818, 0.2362, 0.7273, 0.3149, 0.7727, 0.2362, 0.6818, 0.2362, 0.6364, 0.3149, 0.7273, 0.3149, 0.6818, 0.2362, 0.7727, 0.2362, 0.7273, 0.1575, 0.6818, 0.07873, 0.6364, 0.1575, 0.7273, 0.1575, 0.7727, 0.07873, 0.7273, 0.1575, 0.8182, 0.1575, 0.7273, 0.1575, 0.7727, 0.2362, 0.8182, 0.1575, 0.6818, 0.07873, 0.7273, 0.1575, 0.7727, 0.07873, 0.8636, 0.07873, 0.8182, 0.1575, 0.9091, 0.1575, 0.8182, 0.1575, 0.8636, 0.2362, 0.9091, 0.1575, 0.8182, 0.1575, 0.7727, 0.2362, 0.8636, 0.2362, 0.8636, 0.2362, 0.9091, 0.3149, 0.9545, 0.2362, 0.8636, 0.2362, 0.8182, 0.3149, 0.9091, 0.3149, 0.7727, 0.2362, 0.8182, 0.3149, 0.8636, 0.2362, 0.8636, 0.2362, 0.9545, 0.2362, 0.9091, 0.1575, 0.04546, 0.2362, 0.0, 0.3149, 0.09091, 0.3149, 0.9091, 0.1575, 0.9545, 0.2362, 1.0, 0.1575, 0.09091, 0.1575, 0.04546, 0.2362, 0.1364, 0.2362, 0.04546, 0.2362, 0.09091, 0.3149, 0.1364, 0.2362, 0.09091, 0.1575, 0.1364, 0.2362, 0.1818, 0.1575, 0.1364, 0.2362, 0.1818, 0.3149, 0.2273, 0.2362, 0.1364, 0.2362, 0.09091, 0.3149, 0.1818, 0.3149, 0.1364, 0.2362, 0.2273, 0.2362, 0.1818, 0.1575, 0.1364, 0.07873, 0.09091, 0.1575, 0.1818, 0.1575, 0.2273, 0.07873, 0.1818, 0.1575, 0.2727, 0.1575, 0.1818, 0.1575, 0.2273, 0.2362, 0.2727, 0.1575, 0.1364, 0.07873, 0.1818, 0.1575, 0.2273, 0.07873, 0.2273, 0.2362, 0.1818, 0.3149, 0.2727, 0.3149, 0.2727, 0.1575, 0.2273, 0.2362, 0.3182, 0.2362, 0.2273, 0.2362, 0.2727, 0.3149, 0.3182, 0.2362, 0.1818, 0.3149, 0.2273, 0.3937, 0.2727, 0.3149, 0.3182, 0.2362, 0.2727, 0.3149, 0.3636, 0.3149, 0.2727, 0.3149, 0.3182, 0.3937, 0.3636, 0.3149, 0.2273, 0.3937, 0.3182, 0.3937, 0.2727, 0.3149, 0.2273, 0.3937, 0.2727, 0.4724, 0.3182, 0.3937, 0.4091, 0.3937, 0.4545, 0.4724, 0.5, 0.3937, 0.3636, 0.3149, 0.4091, 0.3937, 0.4545, 0.3149, 0.4091, 0.3937, 0.5, 0.3937, 0.4545, 0.3149, 0.4545, 0.3149, 0.5, 0.3937, 0.5455, 0.3149, 0.5455, 0.3149, 0.5909, 0.3937, 0.6364, 0.3149, 0.5909, 0.3937, 0.6364, 0.4724, 0.6818, 0.3937, 0.5909, 0.3937, 0.6818, 0.3937, 0.6364, 0.3149, 0.6364, 0.3149, 0.6818, 0.3937, 0.7273, 0.3149, 0.7273, 0.3149, 0.7727, 0.3937, 0.8182, 0.3149, 0.7727, 0.3937, 0.8182, 0.4724, 0.8636, 0.3937, 0.7727, 0.3937, 0.8636, 0.3937, 0.8182, 0.3149, 0.8182, 0.3149, 0.8636, 0.3937, 0.9091, 0.3149, 0.0, 0.3149, 0.04546, 0.3937, 0.09091, 0.3149, 0.04546, 0.3937, 0.09091, 0.4724, 0.1364, 0.3937, 0.04546, 0.3937, 0.1364, 0.3937, 0.09091, 0.3149, 0.09091, 0.3149, 0.1364, 0.3937, 0.1818, 0.3149, 0.9545, 0.07873, 0.9091, 0.1575, 1.0, 0.1575, 0.7727, 0.2362, 0.7273, 0.3149, 0.8182, 0.3149, 0.8636, 0.07873, 0.9091, 0.1575, 0.9545, 0.07873, 0.5909, 0.07873, 0.5455, 0.1575, 0.6364, 0.1575])
me_icosphere_007.materials.append(mat_black)
me_icosphere_007.update()
me_circle_001 = bpy.data.meshes.new('Circle.001')
me_circle_001.from_pydata([(9.532, 1.0, 1.484), (8.825, 0.7071, 1.484), (8.532, -4.371e-08, 1.484), (8.825, -0.7071, 1.484), (9.532, -1.0, 1.484), (10.24, -0.7071, 1.484), (10.53, 1.192e-08, 1.484), (10.24, 0.7071, 1.484), (-0.7071, 0.7071, 5.335), (0.0, 1.0, 5.335), (-1.0, -4.371e-08, 5.335), (-0.7071, -0.7071, 5.335), (8.742e-08, -1.0, 5.335), (0.7071, -0.7071, 5.335), (1.0, 1.192e-08, 5.335), (0.7071, 0.7071, 5.335), (10.19, 0.7071, -3.788), (10.9, 1.0, -3.788), (9.897, -4.371e-08, -3.788), (10.19, -0.7071, -3.788), (10.9, -1.0, -3.788), (11.6, -0.7071, -3.788), (11.9, 1.192e-08, -3.788), (11.6, 0.7071, -3.788), (10.19, 0.7071, -9.5), (10.9, 1.0, -9.5), (9.897, -4.371e-08, -9.5), (10.19, -0.7071, -9.5), (10.9, -1.0, -9.5), (11.6, -0.7071, -9.5), (11.9, 1.192e-08, -9.5), (11.6, 0.7071, -9.5)], [], [(7, 6, 22, 23), (8, 10, 11, 12, 13, 14, 15, 9), (5, 6, 14, 13), (3, 4, 12, 11), (1, 2, 10, 8), (6, 7, 15, 14), (4, 5, 13, 12), (2, 3, 11, 10), (0, 1, 8, 9), (7, 0, 9, 15), (21, 20, 28, 29), (5, 4, 20, 21), (3, 2, 18, 19), (1, 0, 17, 16), (0, 7, 23, 17), (6, 5, 21, 22), (4, 3, 19, 20), (2, 1, 16, 18), (24, 25, 31, 30, 29, 28, 27, 26), (19, 18, 26, 27), (16, 17, 25, 24), (17, 23, 31, 25), (22, 21, 29, 30), (20, 19, 27, 28), (18, 16, 24, 26), (23, 22, 30, 31)])
_uv = me_circle_001.uv_layers.new(name='UVMap')
_uv.uv.foreach_set('vector', [0.0, 0.0, 0.0, 0.0, 0.0, 0.0, 0.0, 0.0, 0.0, 0.0, 0.0, 0.0, 0.0, 0.0, 0.0, 0.0, 0.0, 0.0, 0.0, 0.0, 0.0, 0.0, 0.0, 0.0, 0.0, 0.0, 0.0, 0.0, 0.0, 0.0, 0.0, 0.0, 0.0, 0.0, 0.0, 0.0, 0.0, 0.0, 0.0, 0.0, 0.0, 0.0, 0.0, 0.0, 0.0, 0.0, 0.0, 0.0, 0.0, 0.0, 0.0, 0.0, 0.0, 0.0, 0.0, 0.0, 0.0, 0.0, 0.0, 0.0, 0.0, 0.0, 0.0, 0.0, 0.0, 0.0, 0.0, 0.0, 0.0, 0.0, 0.0, 0.0, 0.0, 0.0, 0.0, 0.0, 0.0, 0.0, 0.0, 0.0, 0.0, 0.0, 0.0, 0.0, 0.0, 0.0, 0.0, 0.0, 0.0, 0.0, 0.0, 0.0, 0.0, 0.0, 0.0, 0.0, 0.0, 0.0, 0.0, 0.0, 0.0, 0.0, 0.0, 0.0, 0.0, 0.0, 0.0, 0.0, 0.0, 0.0, 0.0, 0.0, 0.0, 0.0, 0.0, 0.0, 0.0, 0.0, 0.0, 0.0, 0.0, 0.0, 0.0, 0.0, 0.0, 0.0, 0.0, 0.0, 0.0, 0.0, 0.0, 0.0, 0.0, 0.0, 0.0, 0.0, 0.0, 0.0, 0.0, 0.0, 0.0, 0.0, 0.0, 0.0, 0.0, 0.0, 0.0, 0.0, 0.0, 0.0, 0.0, 0.0, 0.0, 0.0, 0.0, 0.0, 0.0, 0.0, 0.0, 0.0, 0.0, 0.0, 0.0, 0.0, 0.0, 0.0, 0.0, 0.0, 0.0, 0.0, 0.0, 0.0, 0.0, 0.0, 0.0, 0.0, 0.0, 0.0, 0.0, 0.0, 0.0, 0.0, 0.0, 0.0, 0.0, 0.0, 0.0, 0.0, 0.0, 0.0, 0.0, 0.0, 0.0, 0.0, 0.0, 0.0, 0.0, 0.0, 0.0, 0.0, 0.0, 0.0, 0.0, 0.0, 0.0, 0.0, 0.0, 0.0, 0.0, 0.0, 0.0, 0.0, 0.0, 0.0, 0.0, 0.0, 0.0, 0.0, 0.0, 0.0, 0.0, 0.0, 0.0, 0.0])
me_circle_001.materials.append(mat_blue)
me_circle_001.update()
me_circle_004 = bpy.data.meshes.new('Circle.004')
me_circle_004.from_pydata([(9.532, 1.0, 1.484), (8.825, 0.7071, 1.484), (8.532, -4.371e-08, 1.484), (8.825, -0.7071, 1.484), (9.532, -1.0, 1.484), (10.24, -0.7071, 1.484), (10.53, 1.192e-08, 1.484), (10.24, 0.7071, 1.484), (-0.7071, 0.7071, 5.335), (0.0, 1.0, 5.335), (-1.0, -4.371e-08, 5.335), (-0.7071, -0.7071, 5.335), (8.742e-08, -1.0, 5.335), (0.7071, -0.7071, 5.335), (1.0, 1.192e-08, 5.335), (0.7071, 0.7071, 5.335), (10.19, 0.7071, -3.788), (10.9, 1.0, -3.788), (9.897, -4.371e-08, -3.788), (10.19, -0.7071, -3.788), (10.9, -1.0, -3.788), (11.6, -0.7071, -3.788), (11.9, 1.192e-08, -3.788), (11.6, 0.7071, -3.788), (10.19, 0.7071, -9.5), (10.9, 1.0, -9.5), (9.897, -4.371e-08, -9.5), (10.19, -0.7071, -9.5), (10.9, -1.0, -9.5), (11.6, -0.7071, -9.5), (11.9, 1.192e-08, -9.5), (11.6, 0.7071, -9.5)], [], [(7, 6, 22, 23), (8, 10, 11, 12, 13, 14, 15, 9), (5, 6, 14, 13), (3, 4, 12, 11), (1, 2, 10, 8), (6, 7, 15, 14), (4, 5, 13, 12), (2, 3, 11, 10), (0, 1, 8, 9), (7, 0, 9, 15), (21, 20, 28, 29), (5, 4, 20, 21), (3, 2, 18, 19), (1, 0, 17, 16), (0, 7, 23, 17), (6, 5, 21, 22), (4, 3, 19, 20), (2, 1, 16, 18), (24, 25, 31, 30, 29, 28, 27, 26), (19, 18, 26, 27), (16, 17, 25, 24), (17, 23, 31, 25), (22, 21, 29, 30), (20, 19, 27, 28), (18, 16, 24, 26), (23, 22, 30, 31)])
_uv = me_circle_004.uv_layers.new(name='UVMap')
_uv.uv.foreach_set('vector', [0.0, 0.0, 0.0, 0.0, 0.0, 0.0, 0.0, 0.0, 0.0, 0.0, 0.0, 0.0, 0.0, 0.0, 0.0, 0.0, 0.0, 0.0, 0.0, 0.0, 0.0, 0.0, 0.0, 0.0, 0.0, 0.0, 0.0, 0.0, 0.0, 0.0, 0.0, 0.0, 0.0, 0.0, 0.0, 0.0, 0.0, 0.0, 0.0, 0.0, 0.0, 0.0, 0.0, 0.0, 0.0, 0.0, 0.0, 0.0, 0.0, 0.0, 0.0, 0.0, 0.0, 0.0, 0.0, 0.0, 0.0, 0.0, 0.0, 0.0, 0.0, 0.0, 0.0, 0.0, 0.0, 0.0, 0.0, 0.0, 0.0, 0.0, 0.0, 0.0, 0.0, 0.0, 0.0, 0.0, 0.0, 0.0, 0.0, 0.0, 0.0, 0.0, 0.0, 0.0, 0.0, 0.0, 0.0, 0.0, 0.0, 0.0, 0.0, 0.0, 0.0, 0.0, 0.0, 0.0, 0.0, 0.0, 0.0, 0.0, 0.0, 0.0, 0.0, 0.0, 0.0, 0.0, 0.0, 0.0, 0.0, 0.0, 0.0, 0.0, 0.0, 0.0, 0.0, 0.0, 0.0, 0.0, 0.0, 0.0, 0.0, 0.0, 0.0, 0.0, 0.0, 0.0, 0.0, 0.0, 0.0, 0.0, 0.0, 0.0, 0.0, 0.0, 0.0, 0.0, 0.0, 0.0, 0.0, 0.0, 0.0, 0.0, 0.0, 0.0, 0.0, 0.0, 0.0, 0.0, 0.0, 0.0, 0.0, 0.0, 0.0, 0.0, 0.0, 0.0, 0.0, 0.0, 0.0, 0.0, 0.0, 0.0, 0.0, 0.0, 0.0, 0.0, 0.0, 0.0, 0.0, 0.0, 0.0, 0.0, 0.0, 0.0, 0.0, 0.0, 0.0, 0.0, 0.0, 0.0, 0.0, 0.0, 0.0, 0.0, 0.0, 0.0, 0.0, 0.0, 0.0, 0.0, 0.0, 0.0, 0.0, 0.0, 0.0, 0.0, 0.0, 0.0, 0.0, 0.0, 0.0, 0.0, 0.0, 0.0, 0.0, 0.0, 0.0, 0.0, 0.0, 0.0, 0.0, 0.0, 0.0, 0.0, 0.0, 0.0, 0.0, 0.0, 0.0, 0.0, 0.0, 0.0, 0.0, 0.0])
me_circle_004.materials.append(mat_pink)
me_circle_004.update()
me_circle_005 = bpy.data.meshes.new('Circle.005')
me_circle_005.from_pydata([(9.532, 1.0, 1.484), (8.825, 0.7071, 1.484), (8.532, -4.371e-08, 1.484), (8.825, -0.7071, 1.484), (9.532, -1.0, 1.484), (10.24, -0.7071, 1.484), (10.53, 1.192e-08, 1.484), (10.24, 0.7071, 1.484), (-0.7071, 0.7071, 5.335), (0.0, 1.0, 5.335), (-1.0, -4.371e-08, 5.335), (-0.7071, -0.7071, 5.335), (8.742e-08, -1.0, 5.335), (0.7071, -0.7071, 5.335), (1.0, 1.192e-08, 5.335), (0.7071, 0.7071, 5.335), (10.19, 0.7071, -3.788), (10.9, 1.0, -3.788), (9.897, -4.371e-08, -3.788), (10.19, -0.7071, -3.788), (10.9, -1.0, -3.788), (11.6, -0.7071, -3.788), (11.9, 1.192e-08, -3.788), (11.6, 0.7071, -3.788), (10.19, 0.7071, -9.5), (10.9, 1.0, -9.5), (9.897, -4.371e-08, -9.5), (10.19, -0.7071, -9.5), (10.9, -1.0, -9.5), (11.6, -0.7071, -9.5), (11.9, 1.192e-08, -9.5), (11.6, 0.7071, -9.5)], [], [(7, 6, 22, 23), (8, 10, 11, 12, 13, 14, 15, 9), (5, 6, 14, 13), (3, 4, 12, 11), (1, 2, 10, 8), (6, 7, 15, 14), (4, 5, 13, 12), (2, 3, 11, 10), (0, 1, 8, 9), (7, 0, 9, 15), (21, 20, 28, 29), (5, 4, 20, 21), (3, 2, 18, 19), (1, 0, 17, 16), (0, 7, 23, 17), (6, 5, 21, 22), (4, 3, 19, 20), (2, 1, 16, 18), (24, 25, 31, 30, 29, 28, 27, 26), (19, 18, 26, 27), (16, 17, 25, 24), (17, 23, 31, 25), (22, 21, 29, 30), (20, 19, 27, 28), (18, 16, 24, 26), (23, 22, 30, 31)])
_uv = me_circle_005.uv_layers.new(name='UVMap')
_uv.uv.foreach_set('vector', [0.0, 0.0, 0.0, 0.0, 0.0, 0.0, 0.0, 0.0, 0.0, 0.0, 0.0, 0.0, 0.0, 0.0, 0.0, 0.0, 0.0, 0.0, 0.0, 0.0, 0.0, 0.0, 0.0, 0.0, 0.0, 0.0, 0.0, 0.0, 0.0, 0.0, 0.0, 0.0, 0.0, 0.0, 0.0, 0.0, 0.0, 0.0, 0.0, 0.0, 0.0, 0.0, 0.0, 0.0, 0.0, 0.0, 0.0, 0.0, 0.0, 0.0, 0.0, 0.0, 0.0, 0.0, 0.0, 0.0, 0.0, 0.0, 0.0, 0.0, 0.0, 0.0, 0.0, 0.0, 0.0, 0.0, 0.0, 0.0, 0.0, 0.0, 0.0, 0.0, 0.0, 0.0, 0.0, 0.0, 0.0, 0.0, 0.0, 0.0, 0.0, 0.0, 0.0, 0.0, 0.0, 0.0, 0.0, 0.0, 0.0, 0.0, 0.0, 0.0, 0.0, 0.0, 0.0, 0.0, 0.0, 0.0, 0.0, 0.0, 0.0, 0.0, 0.0, 0.0, 0.0, 0.0, 0.0, 0.0, 0.0, 0.0, 0.0, 0.0, 0.0, 0.0, 0.0, 0.0, 0.0, 0.0, 0.0, 0.0, 0.0, 0.0, 0.0, 0.0, 0.0, 0.0, 0.0, 0.0, 0.0, 0.0, 0.0, 0.0, 0.0, 0.0, 0.0, 0.0, 0.0, 0.0, 0.0, 0.0, 0.0, 0.0, 0.0, 0.0, 0.0, 0.0, 0.0, 0.0, 0.0, 0.0, 0.0, 0.0, 0.0, 0.0, 0.0, 0.0, 0.0, 0.0, 0.0, 0.0, 0.0, 0.0, 0.0, 0.0, 0.0, 0.0, 0.0, 0.0, 0.0, 0.0, 0.0, 0.0, 0.0, 0.0, 0.0, 0.0, 0.0, 0.0, 0.0, 0.0, 0.0, 0.0, 0.0, 0.0, 0.0, 0.0, 0.0, 0.0, 0.0, 0.0, 0.0, 0.0, 0.0, 0.0, 0.0, 0.0, 0.0, 0.0, 0.0, 0.0, 0.0, 0.0, 0.0, 0.0, 0.0, 0.0, 0.0, 0.0, 0.0, 0.0, 0.0, 0.0, 0.0, 0.0, 0.0, 0.0, 0.0, 0.0, 0.0, 0.0, 0.0, 0.0, 0.0, 0.0])
me_circle_005.materials.append(mat_blue)
me_circle_005.update()
me_circle_006 = bpy.data.meshes.new('Circle.006')
me_circle_006.from_pydata([(-13.63, 9.395, 1.484), (-13.27, 8.717, 1.484), (-14.36, 9.624, 1.484), (-6.31, 3.287, 5.335), (-14.68, 10.27, -3.788), (-14.32, 9.592, -3.788), (-15.41, 10.5, -3.788), (-14.68, 10.27, -9.5), (-14.32, 9.592, -9.5), (-15.41, 10.5, -9.5), (-16.08, 10.14, -9.5), (-16.31, 9.412, -9.5), (-16.08, 10.14, -3.788), (-16.31, 9.412, -3.788), (-15.04, 9.268, 1.484), (-15.26, 8.538, 1.484), (-7.718, 3.16, 5.335), (-7.947, 2.43, 5.335), (-7.04, 3.516, 5.335), (-7.591, 1.752, 5.335), (-6.861, 1.524, 5.335), (-14.91, 7.86, 1.484), (-14.18, 7.632, 1.484), (-15.96, 8.734, -3.788), (-15.23, 8.506, -3.788), (-15.96, 8.734, -9.5), (-15.23, 8.506, -9.5), (-14.55, 8.861, -9.5), (-14.55, 8.861, -3.788), (-13.5, 7.987, 1.484), (-6.183, 1.879, 5.335), (-5.955, 2.609, 5.335)], [], [(1, 5, 4, 0), (0, 3, 31, 1), (0, 4, 6, 2), (2, 18, 3, 0), (5, 8, 7, 4), (4, 7, 9, 6), (8, 27, 26, 25, 11, 10, 9, 7), (6, 9, 10, 12), (12, 10, 11, 13), (14, 12, 13, 15), (2, 6, 12, 14), (15, 17, 16, 14), (14, 16, 18, 2), (31, 3, 18, 16, 17, 19, 20, 30), (21, 19, 17, 15), (22, 20, 19, 21), (21, 23, 24, 22), (15, 13, 23, 21), (23, 25, 26, 24), (13, 11, 25, 23), (24, 26, 27, 28), (28, 27, 8, 5), (29, 28, 5, 1), (22, 24, 28, 29), (1, 31, 30, 29), (29, 30, 20, 22)])
_uv = me_circle_006.uv_layers.new(name='UVMap')
_uv.uv.foreach_set('vector', [0.0, 0.0, 0.0, 0.0, 0.0, 0.0, 0.0, 0.0, 0.0, 0.0, 0.0, 0.0, 0.0, 0.0, 0.0, 0.0, 0.0, 0.0, 0.0, 0.0, 0.0, 0.0, 0.0, 0.0, 0.0, 0.0, 0.0, 0.0, 0.0, 0.0, 0.0, 0.0, 0.0, 0.0, 0.0, 0.0, 0.0, 0.0, 0.0, 0.0, 0.0, 0.0, 0.0, 0.0, 0.0, 0.0, 0.0, 0.0, 0.0, 0.0, 0.0, 0.0, 0.0, 0.0, 0.0, 0.0, 0.0, 0.0, 0.0, 0.0, 0.0, 0.0, 0.0, 0.0, 0.0, 0.0, 0.0, 0.0, 0.0, 0.0, 0.0, 0.0, 0.0, 0.0, 0.0, 0.0, 0.0, 0.0, 0.0, 0.0, 0.0, 0.0, 0.0, 0.0, 0.0, 0.0, 0.0, 0.0, 0.0, 0.0, 0.0, 0.0, 0.0, 0.0, 0.0, 0.0, 0.0, 0.0, 0.0, 0.0, 0.0, 0.0, 0.0, 0.0, 0.0, 0.0, 0.0, 0.0, 0.0, 0.0, 0.0, 0.0, 0.0, 0.0, 0.0, 0.0, 0.0, 0.0, 0.0, 0.0, 0.0, 0.0, 0.0, 0.0, 0.0, 0.0, 0.0, 0.0, 0.0, 0.0, 0.0, 0.0, 0.0, 0.0, 0.0, 0.0, 0.0, 0.0, 0.0, 0.0, 0.0, 0.0, 0.0, 0.0, 0.0, 0.0, 0.0, 0.0, 0.0, 0.0, 0.0, 0.0, 0.0, 0.0, 0.0, 0.0, 0.0, 0.0, 0.0, 0.0, 0.0, 0.0, 0.0, 0.0, 0.0, 0.0, 0.0, 0.0, 0.0, 0.0, 0.0, 0.0, 0.0, 0.0, 0.0, 0.0, 0.0, 0.0, 0.0, 0.0, 0.0, 0.0, 0.0, 0.0, 0.0, 0.0, 0.0, 0.0, 0.0, 0.0, 0.0, 0.0, 0.0, 0.0, 0.0, 0.0, 0.0, 0.0, 0.0, 0.0, 0.0, 0.0, 0.0, 0.0, 0.0, 0.0, 0.0, 0.0, 0.0, 0.0, 0.0, 0.0, 0.0, 0.0, 0.0, 0.0, 0.0, 0.0, 0.0, 0.0, 0.0, 0.0, 0.0, 0.0])
me_circle_006.materials.append(mat_pink)
me_circle_006.update()
me_circle_007 = bpy.data.meshes.new('Circle.007')
me_circle_007.from_pydata([(-16.95, 0.5916, 1.484), (-16.24, 0.3206, 1.484), (-17.65, 0.277, 1.484), (-7.423, 0.8855, 5.335), (-18.32, 0.5495, -3.788), (-17.6, 0.2786, -3.788), (-19.01, 0.235, -3.788), (-18.32, 0.5495, -9.5), (-17.6, 0.2786, -9.5), (-19.01, 0.235, -9.5), (-19.28, -0.4808, -9.5), (-18.97, -1.179, -9.5), (-19.28, -0.4808, -3.788), (-18.97, -1.179, -3.788), (-17.92, -0.4388, 1.484), (-17.6, -1.137, 1.484), (-8.392, -0.1448, 5.335), (-8.077, -0.8426, 5.335), (-8.121, 0.571, 5.335), (-7.362, -1.114, 5.335), (-6.664, -0.799, 5.335), (-16.89, -1.407, 1.484), (-16.19, -1.093, 1.484), (-18.25, -1.45, -3.788), (-17.56, -1.135, -3.788), (-18.25, -1.45, -9.5), (-17.56, -1.135, -9.5), (-17.28, -0.4192, -9.5), (-17.28, -0.4192, -3.788), (-15.92, -0.3771, 1.484), (-6.393, -0.08317, 5.335), (-6.707, 0.6146, 5.335)], [], [(1, 5, 4, 0), (0, 3, 31, 1), (0, 4, 6, 2), (2, 18, 3, 0), (5, 8, 7, 4), (4, 7, 9, 6), (8, 27, 26, 25, 11, 10, 9, 7), (6, 9, 10, 12), (12, 10, 11, 13), (14, 12, 13, 15), (2, 6, 12, 14), (15, 17, 16, 14), (14, 16, 18, 2), (31, 3, 18, 16, 17, 19, 20, 30), (21, 19, 17, 15), (22, 20, 19, 21), (21, 23, 24, 22), (15, 13, 23, 21), (23, 25, 26, 24), (13, 11, 25, 23), (24, 26, 27, 28), (28, 27, 8, 5), (29, 28, 5, 1), (22, 24, 28, 29), (1, 31, 30, 29), (29, 30, 20, 22)])
_uv = me_circle_007.uv_layers.new(name='UVMap')
_uv.uv.foreach_set('vector', [0.0, 0.0, 0.0, 0.0, 0.0, 0.0, 0.0, 0.0, 0.0, 0.0, 0.0, 0.0, 0.0, 0.0, 0.0, 0.0, 0.0, 0.0, 0.0, 0.0, 0.0, 0.0, 0.0, 0.0, 0.0, 0.0, 0.0, 0.0, 0.0, 0.0, 0.0, 0.0, 0.0, 0.0, 0.0, 0.0, 0.0, 0.0, 0.0, 0.0, 0.0, 0.0, 0.0, 0.0, 0.0, 0.0, 0.0, 0.0, 0.0, 0.0, 0.0, 0.0, 0.0, 0.0, 0.0, 0.0, 0.0, 0.0, 0.0, 0.0, 0.0, 0.0, 0.0, 0.0, 0.0, 0.0, 0.0, 0.0, 0.0, 0.0, 0.0, 0.0, 0.0, 0.0, 0.0, 0.0, 0.0, 0.0, 0.0, 0.0, 0.0, 0.0, 0.0, 0.0, 0.0, 0.0, 0.0, 0.0, 0.0, 0.0, 0.0, 0.0, 0.0, 0.0, 0.0, 0.0, 0.0, 0.0, 0.0, 0.0, 0.0, 0.0, 0.0, 0.0, 0.0, 0.0, 0.0, 0.0, 0.0, 0.0, 0.0, 0.0, 0.0, 0.0, 0.0, 0.0, 0.0, 0.0, 0.0, 0.0, 0.0, 0.0, 0.0, 0.0, 0.0, 0.0, 0.0, 0.0, 0.0, 0.0, 0.0, 0.0, 0.0, 0.0, 0.0, 0.0, 0.0, 0.0, 0.0, 0.0, 0.0, 0.0, 0.0, 0.0, 0.0, 0.0, 0.0, 0.0, 0.0, 0.0, 0.0, 0.0, 0.0, 0.0, 0.0, 0.0, 0.0, 0.0, 0.0, 0.0, 0.0, 0.0, 0.0, 0.0, 0.0, 0.0, 0.0, 0.0, 0.0, 0.0, 0.0, 0.0, 0.0, 0.0, 0.0, 0.0, 0.0, 0.0, 0.0, 0.0, 0.0, 0.0, 0.0, 0.0, 0.0, 0.0, 0.0, 0.0, 0.0, 0.0, 0.0, 0.0, 0.0, 0.0, 0.0, 0.0, 0.0, 0.0, 0.0, 0.0, 0.0, 0.0, 0.0, 0.0, 0.0, 0.0, 0.0, 0.0, 0.0, 0.0, 0.0, 0.0, 0.0, 0.0, 0.0, 0.0, 0.0, 0.0, 0.0, 0.0, 0.0, 0.0, 0.0, 0.0])
me_circle_007.materials.append(mat_blue)
me_circle_007.update()
me_circle_008 = bpy.data.meshes.new('Circle.008')
me_circle_008.from_pydata([(-11.71, -10.44, 1.484), (-11.08, -10.01, 1.484), (-11.86, -11.19, 1.484), (-6.464, -2.48, 5.335), (-12.46, -11.58, -3.788), (-11.83, -11.15, -3.788), (-12.61, -12.33, -3.788), (-12.46, -11.58, -9.5), (-11.83, -11.15, -9.5), (-12.61, -12.33, -9.5), (-12.18, -12.96, -9.5), (-11.43, -13.11, -9.5), (-12.18, -12.96, -3.788), (-11.43, -13.11, -3.788), (-11.43, -11.82, 1.484), (-10.68, -11.97, 1.484), (-6.179, -3.866, 5.335), (-5.428, -4.01, 5.335), (-6.608, -3.232, 5.335), (-4.794, -3.581, 5.335), (-4.649, -2.83, 5.335), (-10.04, -11.54, 1.484), (-9.897, -10.79, 1.484), (-10.79, -12.68, -3.788), (-10.65, -11.93, -3.788), (-10.79, -12.68, -9.5), (-10.65, -11.93, -9.5), (-11.08, -11.29, -9.5), (-11.08, -11.29, -3.788), (-10.33, -10.15, 1.484), (-5.078, -2.196, 5.335), (-5.83, -2.051, 5.335)], [], [(1, 5, 4, 0), (0, 3, 31, 1), (0, 4, 6, 2), (2, 18, 3, 0), (5, 8, 7, 4), (4, 7, 9, 6), (8, 27, 26, 25, 11, 10, 9, 7), (6, 9, 10, 12), (12, 10, 11, 13), (14, 12, 13, 15), (2, 6, 12, 14), (15, 17, 16, 14), (14, 16, 18, 2), (31, 3, 18, 16, 17, 19, 20, 30), (21, 19, 17, 15), (22, 20, 19, 21), (21, 23, 24, 22), (15, 13, 23, 21), (23, 25, 26, 24), (13, 11, 25, 23), (24, 26, 27, 28), (28, 27, 8, 5), (29, 28, 5, 1), (22, 24, 28, 29), (1, 31, 30, 29), (29, 30, 20, 22)])
_uv = me_circle_008.uv_layers.new(name='UVMap')
_uv.uv.foreach_set('vector', [0.0, 0.0, 0.0, 0.0, 0.0, 0.0, 0.0, 0.0, 0.0, 0.0, 0.0, 0.0, 0.0, 0.0, 0.0, 0.0, 0.0, 0.0, 0.0, 0.0, 0.0, 0.0, 0.0, 0.0, 0.0, 0.0, 0.0, 0.0, 0.0, 0.0, 0.0, 0.0, 0.0, 0.0, 0.0, 0.0, 0.0, 0.0, 0.0, 0.0, 0.0, 0.0, 0.0, 0.0, 0.0, 0.0, 0.0, 0.0, 0.0, 0.0, 0.0, 0.0, 0.0, 0.0, 0.0, 0.0, 0.0, 0.0, 0.0, 0.0, 0.0, 0.0, 0.0, 0.0, 0.0, 0.0, 0.0, 0.0, 0.0, 0.0, 0.0, 0.0, 0.0, 0.0, 0.0, 0.0, 0.0, 0.0, 0.0, 0.0, 0.0, 0.0, 0.0, 0.0, 0.0, 0.0, 0.0, 0.0, 0.0, 0.0, 0.0, 0.0, 0.0, 0.0, 0.0, 0.0, 0.0, 0.0, 0.0, 0.0, 0.0, 0.0, 0.0, 0.0, 0.0, 0.0, 0.0, 0.0, 0.0, 0.0, 0.0, 0.0, 0.0, 0.0, 0.0, 0.0, 0.0, 0.0, 0.0, 0.0, 0.0, 0.0, 0.0, 0.0, 0.0, 0.0, 0.0, 0.0, 0.0, 0.0, 0.0, 0.0, 0.0, 0.0, 0.0, 0.0, 0.0, 0.0, 0.0, 0.0, 0.0, 0.0, 0.0, 0.0, 0.0, 0.0, 0.0, 0.0, 0.0, 0.0, 0.0, 0.0, 0.0, 0.0, 0.0, 0.0, 0.0, 0.0, 0.0, 0.0, 0.0, 0.0, 0.0, 0.0, 0.0, 0.0, 0.0, 0.0, 0.0, 0.0, 0.0, 0.0, 0.0, 0.0, 0.0, 0.0, 0.0, 0.0, 0.0, 0.0, 0.0, 0.0, 0.0, 0.0, 0.0, 0.0, 0.0, 0.0, 0.0, 0.0, 0.0, 0.0, 0.0, 0.0, 0.0, 0.0, 0.0, 0.0, 0.0, 0.0, 0.0, 0.0, 0.0, 0.0, 0.0, 0.0, 0.0, 0.0, 0.0, 0.0, 0.0, 0.0, 0.0, 0.0, 0.0, 0.0, 0.0, 0.0, 0.0, 0.0, 0.0, 0.0, 0.0, 0.0])
me_circle_008.materials.append(mat_pink)
me_circle_008.update()
arm_armature = bpy.data.armatures.new('Armature')  # bones are not reproduced

# ---- objects
ob_frontwing_r = bpy.data.objects.new('FrontWing.R', me_plane)
ob_thorax = bpy.data.objects.new('Thorax', me_circle)
ob_tail = bpy.data.objects.new('Tail', me_circle_002)
ob_head = bpy.data.objects.new('Head', me_circle_003)
ob_backwing_r = bpy.data.objects.new('BackWing.R', me_plane_001)
ob_frontwing_l = bpy.data.objects.new('FrontWing.L', me_plane_002)
ob_backwing_l = bpy.data.objects.new('BackWing.L', me_plane_003)
ob_eye_r = bpy.data.objects.new('Eye.R', me_icosphere_003)
ob_eye_l = bpy.data.objects.new('Eye.L', me_icosphere_007)
ob_frontleg_r = bpy.data.objects.new('FrontLeg.R', me_circle_001)
ob_midleg_r = bpy.data.objects.new('MidLeg.R', me_circle_004)
ob_backleg_r = bpy.data.objects.new('BackLeg.R', me_circle_005)
ob_frontleg_l = bpy.data.objects.new('FrontLeg.L', me_circle_006)
ob_midleg_l = bpy.data.objects.new('MidLeg.L', me_circle_007)
ob_backleg_l = bpy.data.objects.new('BackLeg.L', me_circle_008)
ob_armature = bpy.data.objects.new('Armature', arm_armature)
ob_light = bpy.data.objects.new('Light', light_light)
ob_camera = bpy.data.objects.new('Camera', cam_camera)

# ---- transforms, parenting, visibility, modifiers, constraints
ob_frontwing_r.parent = ob_armature
ob_frontwing_r.matrix_parent_inverse = Matrix(((1.0, -0.0, 0.0, -0.0), (-0.0, -4.371e-08, 1.0, 2.448e-07), (0.0, -1.0, -4.371e-08, 5.6), (-0.0, 0.0, -0.0, 1.0)))
ob_frontwing_r.location = (7.382, 1.96, 0.0)
ob_frontwing_r.rotation_euler = (0.0, -0.0, 0.1887)
ob_frontwing_r.scale = (1.908, 1.0, 1.0)
_vg = ob_frontwing_r.vertex_groups.new(name='Head')
_vg = ob_frontwing_r.vertex_groups.new(name='Thorax')
_vg = ob_frontwing_r.vertex_groups.new(name='Tail')
_vg = ob_frontwing_r.vertex_groups.new(name='FrontWing.R')
_vg.add([0, 1, 2, 3, 4, 5, 6, 7, 8, 9, 10, 11, 12, 13, 14, 15, 16, 17, 18, 19, 20, 21, 22, 23, 24, 25, 26, 27, 28, 29], 1.0, 'REPLACE')
_vg = ob_frontwing_r.vertex_groups.new(name='BackWing.R')
_vg = ob_frontwing_r.vertex_groups.new(name='FrontLeg1.R.002')
_vg = ob_frontwing_r.vertex_groups.new(name='MiddleLeg1.R')
_vg = ob_frontwing_r.vertex_groups.new(name='MiddleLeg2.R')
_vg = ob_frontwing_r.vertex_groups.new(name='MiddleLeg3.R')
_vg = ob_frontwing_r.vertex_groups.new(name='BackLeg1.R')
_vg = ob_frontwing_r.vertex_groups.new(name='BackLeg2.R')
_vg = ob_frontwing_r.vertex_groups.new(name='BackLeg3.R')
_vg = ob_frontwing_r.vertex_groups.new(name='FrontWing.L')
_vg = ob_frontwing_r.vertex_groups.new(name='BackWing.L')
_vg = ob_frontwing_r.vertex_groups.new(name='FrontLeg1.L.002')
_vg = ob_frontwing_r.vertex_groups.new(name='MiddleLeg1.L')
_vg = ob_frontwing_r.vertex_groups.new(name='MiddleLeg2.L')
_vg = ob_frontwing_r.vertex_groups.new(name='MiddleLeg3.L')
_vg = ob_frontwing_r.vertex_groups.new(name='BackLeg1.L')
_vg = ob_frontwing_r.vertex_groups.new(name='BackLeg2.L')
_vg = ob_frontwing_r.vertex_groups.new(name='BackLeg3.L')
_vg = ob_frontwing_r.vertex_groups.new(name='FrontLeg1.R')
_vg = ob_frontwing_r.vertex_groups.new(name='FrontLeg2.R')
_vg = ob_frontwing_r.vertex_groups.new(name='FrontLeg2.R.002')
_vg = ob_frontwing_r.vertex_groups.new(name='FrontLeg1.L')
_vg = ob_frontwing_r.vertex_groups.new(name='FrontLeg2.L')
_vg = ob_frontwing_r.vertex_groups.new(name='FrontLeg2.L.002')
_m = ob_frontwing_r.modifiers.new('Armature', 'ARMATURE')
_m.object = ob_armature
ob_thorax.parent = ob_armature
ob_thorax.matrix_parent_inverse = Matrix(((1.0, -0.0, 0.0, -0.0), (-0.0, -4.371e-08, 1.0, 2.448e-07), (0.0, -1.0, -4.371e-08, 5.6), (-0.0, 0.0, -0.0, 1.0)))
ob_thorax.location = (0.0, 0.4201, 0.0)
ob_thorax.rotation_euler = (1.571, -0.0, 0.0)
_vg = ob_thorax.vertex_groups.new(name='Head')
_vg = ob_thorax.vertex_groups.new(name='Thorax')
_vg.add([0, 1, 2, 3, 4, 5, 6, 7, 8, 9, 10, 11, 12, 13, 14, 15, 16, 17, 18, 19, 20, 21, 22, 23, 24, 25, 26, 27, 28, 29, 30, 31, 32, 33, 34, 35, 36, 37, 38, 39], 1.0, 'REPLACE')
_vg = ob_thorax.vertex_groups.new(name='Tail')
_vg = ob_thorax.vertex_groups.new(name='FrontWing.R')
_vg = ob_thorax.vertex_groups.new(name='BackWing.R')
_vg = ob_thorax.vertex_groups.new(name='FrontLeg1.R.002')
_vg = ob_thorax.vertex_groups.new(name='MiddleLeg1.R')
_vg = ob_thorax.vertex_groups.new(name='MiddleLeg2.R')
_vg = ob_thorax.vertex_groups.new(name='MiddleLeg3.R')
_vg = ob_thorax.vertex_groups.new(name='BackLeg1.R')
_vg = ob_thorax.vertex_groups.new(name='BackLeg2.R')
_vg = ob_thorax.vertex_groups.new(name='BackLeg3.R')
_vg = ob_thorax.vertex_groups.new(name='FrontWing.L')
_vg = ob_thorax.vertex_groups.new(name='BackWing.L')
_vg = ob_thorax.vertex_groups.new(name='FrontLeg1.L.002')
_vg = ob_thorax.vertex_groups.new(name='MiddleLeg1.L')
_vg = ob_thorax.vertex_groups.new(name='MiddleLeg2.L')
_vg = ob_thorax.vertex_groups.new(name='MiddleLeg3.L')
_vg = ob_thorax.vertex_groups.new(name='BackLeg1.L')
_vg = ob_thorax.vertex_groups.new(name='BackLeg2.L')
_vg = ob_thorax.vertex_groups.new(name='BackLeg3.L')
_vg = ob_thorax.vertex_groups.new(name='FrontLeg1.R')
_vg = ob_thorax.vertex_groups.new(name='FrontLeg2.R')
_vg = ob_thorax.vertex_groups.new(name='FrontLeg2.R.002')
_vg = ob_thorax.vertex_groups.new(name='FrontLeg1.L')
_vg = ob_thorax.vertex_groups.new(name='FrontLeg2.L')
_vg = ob_thorax.vertex_groups.new(name='FrontLeg2.L.002')
_m = ob_thorax.modifiers.new('Armature', 'ARMATURE')
_m.object = ob_armature
ob_tail.parent = ob_armature
ob_tail.matrix_parent_inverse = Matrix(((1.0, -0.0, 0.0, -0.0), (-0.0, -4.371e-08, 1.0, 2.448e-07), (0.0, -1.0, -4.371e-08, 5.6), (-0.0, 0.0, -0.0, 1.0)))
ob_tail.location = (0.0, -2.903, 0.0)
ob_tail.rotation_euler = (1.571, -0.0, 0.0)
_vg = ob_tail.vertex_groups.new(name='Head')
_vg = ob_tail.vertex_groups.new(name='Thorax')
_vg = ob_tail.vertex_groups.new(name='Tail')
_vg.add([0, 1, 2, 3, 4, 5, 6, 7, 8, 9, 10, 11, 12, 13, 14, 15, 16, 17, 18, 19, 20, 21, 22, 23, 24, 25, 26, 27, 28, 29, 30, 31, 32, 33, 34, 35, 36, 37, 38, 39, 40, 41, 42, 43, 44, 45, 46, 47], 1.0, 'REPLACE')
_vg = ob_tail.vertex_groups.new(name='FrontWing.R')
_vg = ob_tail.vertex_groups.new(name='BackWing.R')
_vg = ob_tail.vertex_groups.new(name='FrontLeg1.R.002')
_vg = ob_tail.vertex_groups.new(name='MiddleLeg1.R')
_vg = ob_tail.vertex_groups.new(name='MiddleLeg2.R')
_vg = ob_tail.vertex_groups.new(name='MiddleLeg3.R')
_vg = ob_tail.vertex_groups.new(name='BackLeg1.R')
_vg = ob_tail.vertex_groups.new(name='BackLeg2.R')
_vg = ob_tail.vertex_groups.new(name='BackLeg3.R')
_vg = ob_tail.vertex_groups.new(name='FrontWing.L')
_vg = ob_tail.vertex_groups.new(name='BackWing.L')
_vg = ob_tail.vertex_groups.new(name='FrontLeg1.L.002')
_vg = ob_tail.vertex_groups.new(name='MiddleLeg1.L')
_vg = ob_tail.vertex_groups.new(name='MiddleLeg2.L')
_vg = ob_tail.vertex_groups.new(name='MiddleLeg3.L')
_vg = ob_tail.vertex_groups.new(name='BackLeg1.L')
_vg = ob_tail.vertex_groups.new(name='BackLeg2.L')
_vg = ob_tail.vertex_groups.new(name='BackLeg3.L')
_vg = ob_tail.vertex_groups.new(name='FrontLeg1.R')
_vg = ob_tail.vertex_groups.new(name='FrontLeg2.R')
_vg = ob_tail.vertex_groups.new(name='FrontLeg2.R.002')
_vg = ob_tail.vertex_groups.new(name='FrontLeg1.L')
_vg = ob_tail.vertex_groups.new(name='FrontLeg2.L')
_vg = ob_tail.vertex_groups.new(name='FrontLeg2.L.002')
_m = ob_tail.modifiers.new('Armature', 'ARMATURE')
_m.object = ob_armature
ob_head.parent = ob_armature
ob_head.matrix_parent_inverse = Matrix(((1.0, -0.0, 0.0, -0.0), (-0.0, -4.371e-08, 1.0, 2.448e-07), (0.0, -1.0, -4.371e-08, 5.6), (-0.0, 0.0, -0.0, 1.0)))
ob_head.location = (0.0, 4.148, 0.0)
ob_head.rotation_euler = (1.571, -0.0, 0.0)
ob_head.scale = (1.296, 1.296, 0.769)
_vg = ob_head.vertex_groups.new(name='Head')
_vg.add([0, 1, 2, 3, 4, 5, 6, 7, 8, 9, 10, 11, 12, 13, 14, 15, 16, 17, 18, 19, 20, 21, 22, 23, 24, 25, 26, 27, 28, 29, 30, 31, 32, 33, 34, 35, 36, 37, 38, 39], 1.0, 'REPLACE')
_vg = ob_head.vertex_groups.new(name='Thorax')
_vg = ob_head.vertex_groups.new(name='Tail')
_vg = ob_head.vertex_groups.new(name='FrontWing.R')
_vg = ob_head.vertex_groups.new(name='BackWing.R')
_vg = ob_head.vertex_groups.new(name='FrontLeg1.R.002')
_vg = ob_head.vertex_groups.new(name='MiddleLeg1.R')
_vg = ob_head.vertex_groups.new(name='MiddleLeg2.R')
_vg = ob_head.vertex_groups.new(name='MiddleLeg3.R')
_vg = ob_head.vertex_groups.new(name='BackLeg1.R')
_vg = ob_head.vertex_groups.new(name='BackLeg2.R')
_vg = ob_head.vertex_groups.new(name='BackLeg3.R')
_vg = ob_head.vertex_groups.new(name='FrontWing.L')
_vg = ob_head.vertex_groups.new(name='BackWing.L')
_vg = ob_head.vertex_groups.new(name='FrontLeg1.L.002')
_vg = ob_head.vertex_groups.new(name='MiddleLeg1.L')
_vg = ob_head.vertex_groups.new(name='MiddleLeg2.L')
_vg = ob_head.vertex_groups.new(name='MiddleLeg3.L')
_vg = ob_head.vertex_groups.new(name='BackLeg1.L')
_vg = ob_head.vertex_groups.new(name='BackLeg2.L')
_vg = ob_head.vertex_groups.new(name='BackLeg3.L')
_vg = ob_head.vertex_groups.new(name='FrontLeg1.R')
_vg = ob_head.vertex_groups.new(name='FrontLeg2.R')
_vg = ob_head.vertex_groups.new(name='FrontLeg2.R.002')
_vg = ob_head.vertex_groups.new(name='FrontLeg1.L')
_vg = ob_head.vertex_groups.new(name='FrontLeg2.L')
_vg = ob_head.vertex_groups.new(name='FrontLeg2.L.002')
_m = ob_head.modifiers.new('Armature', 'ARMATURE')
_m.object = ob_armature
ob_backwing_r.parent = ob_armature
ob_backwing_r.matrix_parent_inverse = Matrix(((1.0, -0.0, 0.0, -0.0), (-0.0, -4.371e-08, 1.0, 2.448e-07), (0.0, -1.0, -4.371e-08, 5.6), (-0.0, 0.0, -0.0, 1.0)))
ob_backwing_r.location = (7.121, -1.944, 0.0)
ob_backwing_r.rotation_euler = (6.283, -3.305e-09, -0.2202)
ob_backwing_r.scale = (1.908, 1.0, 1.0)
_vg = ob_backwing_r.vertex_groups.new(name='Head')
_vg = ob_backwing_r.vertex_groups.new(name='Thorax')
_vg = ob_backwing_r.vertex_groups.new(name='Tail')
_vg = ob_backwing_r.vertex_groups.new(name='FrontWing.R')
_vg = ob_backwing_r.vertex_groups.new(name='BackWing.R')
_vg.add([0, 1, 2, 3, 4, 5, 6, 7, 8, 9, 10, 11, 12, 13, 14, 15, 16, 17, 18, 19, 20, 21, 22, 23, 24, 25, 26, 27, 28, 29], 1.0, 'REPLACE')
_vg = ob_backwing_r.vertex_groups.new(name='FrontLeg1.R.002')
_vg = ob_backwing_r.vertex_groups.new(name='MiddleLeg1.R')
_vg = ob_backwing_r.vertex_groups.new(name='MiddleLeg2.R')
_vg = ob_backwing_r.vertex_groups.new(name='MiddleLeg3.R')
_vg = ob_backwing_r.vertex_groups.new(name='BackLeg1.R')
_vg = ob_backwing_r.vertex_groups.new(name='BackLeg2.R')
_vg = ob_backwing_r.vertex_groups.new(name='BackLeg3.R')
_vg = ob_backwing_r.vertex_groups.new(name='FrontWing.L')
_vg = ob_backwing_r.vertex_groups.new(name='BackWing.L')
_vg = ob_backwing_r.vertex_groups.new(name='FrontLeg1.L.002')
_vg = ob_backwing_r.vertex_groups.new(name='MiddleLeg1.L')
_vg = ob_backwing_r.vertex_groups.new(name='MiddleLeg2.L')
_vg = ob_backwing_r.vertex_groups.new(name='MiddleLeg3.L')
_vg = ob_backwing_r.vertex_groups.new(name='BackLeg1.L')
_vg = ob_backwing_r.vertex_groups.new(name='BackLeg2.L')
_vg = ob_backwing_r.vertex_groups.new(name='BackLeg3.L')
_vg = ob_backwing_r.vertex_groups.new(name='FrontLeg1.R')
_vg = ob_backwing_r.vertex_groups.new(name='FrontLeg2.R')
_vg = ob_backwing_r.vertex_groups.new(name='FrontLeg2.R.002')
_vg = ob_backwing_r.vertex_groups.new(name='FrontLeg1.L')
_vg = ob_backwing_r.vertex_groups.new(name='FrontLeg2.L')
_vg = ob_backwing_r.vertex_groups.new(name='FrontLeg2.L.002')
_m = ob_backwing_r.modifiers.new('Armature', 'ARMATURE')
_m.object = ob_armature
ob_frontwing_l.parent = ob_armature
ob_frontwing_l.matrix_parent_inverse = Matrix(((1.0, -0.0, 0.0, -0.0), (-0.0, -4.371e-08, 1.0, 2.448e-07), (0.0, -1.0, -4.371e-08, 5.6), (-0.0, 0.0, -0.0, 1.0)))
ob_frontwing_l.location = (7.382, 1.96, 0.0)
ob_frontwing_l.rotation_euler = (0.0, -0.0, 0.1887)
ob_frontwing_l.scale = (1.908, 1.0, 1.0)
_vg = ob_frontwing_l.vertex_groups.new(name='Head')
_vg = ob_frontwing_l.vertex_groups.new(name='Thorax')
_vg = ob_frontwing_l.vertex_groups.new(name='Tail')
_vg = ob_frontwing_l.vertex_groups.new(name='FrontWing.R')
_vg = ob_frontwing_l.vertex_groups.new(name='BackWing.R')
_vg = ob_frontwing_l.vertex_groups.new(name='FrontLeg1.R.002')
_vg = ob_frontwing_l.vertex_groups.new(name='MiddleLeg1.R')
_vg = ob_frontwing_l.vertex_groups.new(name='MiddleLeg2.R')
_vg = ob_frontwing_l.vertex_groups.new(name='MiddleLeg3.R')
_vg = ob_frontwing_l.vertex_groups.new(name='BackLeg1.R')
_vg = ob_frontwing_l.vertex_groups.new(name='BackLeg2.R')
_vg = ob_frontwing_l.vertex_groups.new(name='BackLeg3.R')
_vg = ob_frontwing_l.vertex_groups.new(name='FrontWing.L')
_vg.add([0, 1, 2, 3, 4, 5, 6, 7, 8, 9, 10, 11, 12, 13, 14, 15, 16, 17, 18, 19, 20, 21, 22, 23, 24, 25, 26, 27, 28, 29], 1.0, 'REPLACE')
_vg = ob_frontwing_l.vertex_groups.new(name='BackWing.L')
_vg = ob_frontwing_l.vertex_groups.new(name='FrontLeg1.L.002')
_vg = ob_frontwing_l.vertex_groups.new(name='MiddleLeg1.L')
_vg = ob_frontwing_l.vertex_groups.new(name='MiddleLeg2.L')
_vg = ob_frontwing_l.vertex_groups.new(name='MiddleLeg3.L')
_vg = ob_frontwing_l.vertex_groups.new(name='BackLeg1.L')
_vg = ob_frontwing_l.vertex_groups.new(name='BackLeg2.L')
_vg = ob_frontwing_l.vertex_groups.new(name='BackLeg3.L')
_vg = ob_frontwing_l.vertex_groups.new(name='FrontLeg1.R')
_vg = ob_frontwing_l.vertex_groups.new(name='FrontLeg2.R')
_vg = ob_frontwing_l.vertex_groups.new(name='FrontLeg2.R.002')
_vg = ob_frontwing_l.vertex_groups.new(name='FrontLeg1.L')
_vg = ob_frontwing_l.vertex_groups.new(name='FrontLeg2.L')
_vg = ob_frontwing_l.vertex_groups.new(name='FrontLeg2.L.002')
_m = ob_frontwing_l.modifiers.new('Armature', 'ARMATURE')
_m.object = ob_armature
ob_backwing_l.parent = ob_armature
ob_backwing_l.matrix_parent_inverse = Matrix(((1.0, -0.0, 0.0, -0.0), (-0.0, -4.371e-08, 1.0, 2.448e-07), (0.0, -1.0, -4.371e-08, 5.6), (-0.0, 0.0, -0.0, 1.0)))
ob_backwing_l.location = (7.121, -1.944, 0.0)
ob_backwing_l.rotation_euler = (6.283, -3.305e-09, -0.2202)
ob_backwing_l.scale = (1.908, 1.0, 1.0)
_vg = ob_backwing_l.vertex_groups.new(name='Head')
_vg = ob_backwing_l.vertex_groups.new(name='Thorax')
_vg = ob_backwing_l.vertex_groups.new(name='Tail')
_vg = ob_backwing_l.vertex_groups.new(name='FrontWing.R')
_vg = ob_backwing_l.vertex_groups.new(name='BackWing.R')
_vg = ob_backwing_l.vertex_groups.new(name='FrontLeg1.R.002')
_vg = ob_backwing_l.vertex_groups.new(name='MiddleLeg1.R')
_vg = ob_backwing_l.vertex_groups.new(name='MiddleLeg2.R')
_vg = ob_backwing_l.vertex_groups.new(name='MiddleLeg3.R')
_vg = ob_backwing_l.vertex_groups.new(name='BackLeg1.R')
_vg = ob_backwing_l.vertex_groups.new(name='BackLeg2.R')
_vg = ob_backwing_l.vertex_groups.new(name='BackLeg3.R')
_vg = ob_backwing_l.vertex_groups.new(name='FrontWing.L')
_vg = ob_backwing_l.vertex_groups.new(name='BackWing.L')
_vg.add([0, 1, 2, 3, 4, 5, 6, 7, 8, 9, 10, 11, 12, 13, 14, 15, 16, 17, 18, 19, 20, 21, 22, 23, 24, 25, 26, 27, 28, 29], 1.0, 'REPLACE')
_vg = ob_backwing_l.vertex_groups.new(name='FrontLeg1.L.002')
_vg = ob_backwing_l.vertex_groups.new(name='MiddleLeg1.L')
_vg = ob_backwing_l.vertex_groups.new(name='MiddleLeg2.L')
_vg = ob_backwing_l.vertex_groups.new(name='MiddleLeg3.L')
_vg = ob_backwing_l.vertex_groups.new(name='BackLeg1.L')
_vg = ob_backwing_l.vertex_groups.new(name='BackLeg2.L')
_vg = ob_backwing_l.vertex_groups.new(name='BackLeg3.L')
_vg = ob_backwing_l.vertex_groups.new(name='FrontLeg1.R')
_vg = ob_backwing_l.vertex_groups.new(name='FrontLeg2.R')
_vg = ob_backwing_l.vertex_groups.new(name='FrontLeg2.R.002')
_vg = ob_backwing_l.vertex_groups.new(name='FrontLeg1.L')
_vg = ob_backwing_l.vertex_groups.new(name='FrontLeg2.L')
_vg = ob_backwing_l.vertex_groups.new(name='FrontLeg2.L.002')
_m = ob_backwing_l.modifiers.new('Armature', 'ARMATURE')
_m.object = ob_armature
ob_eye_r.parent = ob_armature
ob_eye_r.matrix_parent_inverse = Matrix(((1.0, -0.0, 0.0, -0.0), (-0.0, -4.371e-08, 1.0, 2.448e-07), (0.0, -1.0, -4.371e-08, 5.6), (-0.0, 0.0, -0.0, 1.0)))
ob_eye_r.location = (0.183, 4.002, -2.687)
ob_eye_r.scale = (1.875, 1.875, 1.875)
_vg = ob_eye_r.vertex_groups.new(name='Spine')
_vg.add([0, 1, 2, 3, 4, 5, 6, 7, 8, 9, 10, 11, 12, 13, 14, 15, 16, 17, 18, 19, 20, 21, 22, 23, 24, 25, 26, 27, 28, 29, 30, 31, 32, 33, 34, 35, 36, 37, 38, 39, 40, 41], 1.0, 'REPLACE')
_vg = ob_eye_r.vertex_groups.new(name='Leg.L')
_vg = ob_eye_r.vertex_groups.new(name='Leg.R')
_vg = ob_eye_r.vertex_groups.new(name='Head')
_vg.add([0, 1, 2, 3, 4, 5, 6, 7, 8, 9, 10, 11, 12, 13, 14, 15, 16, 17, 18, 19, 20, 21, 22, 23, 24, 25, 26, 27, 28, 29, 30, 31, 32, 33, 34, 35, 36, 37, 38, 39, 40, 41], 1.0, 'REPLACE')
_vg = ob_eye_r.vertex_groups.new(name='Thorax')
_vg = ob_eye_r.vertex_groups.new(name='Tail')
_vg = ob_eye_r.vertex_groups.new(name='FrontWing.R')
_vg = ob_eye_r.vertex_groups.new(name='BackWing.R')
_vg = ob_eye_r.vertex_groups.new(name='FrontLeg1.R.002')
_vg = ob_eye_r.vertex_groups.new(name='MiddleLeg1.R')
_vg = ob_eye_r.vertex_groups.new(name='MiddleLeg2.R')
_vg = ob_eye_r.vertex_groups.new(name='MiddleLeg3.R')
_vg = ob_eye_r.vertex_groups.new(name='BackLeg1.R')
_vg = ob_eye_r.vertex_groups.new(name='BackLeg2.R')
_vg = ob_eye_r.vertex_groups.new(name='BackLeg3.R')
_vg = ob_eye_r.vertex_groups.new(name='FrontWing.L')
_vg = ob_eye_r.vertex_groups.new(name='BackWing.L')
_vg = ob_eye_r.vertex_groups.new(name='FrontLeg1.L.002')
_vg = ob_eye_r.vertex_groups.new(name='MiddleLeg1.L')
_vg = ob_eye_r.vertex_groups.new(name='MiddleLeg2.L')
_vg = ob_eye_r.vertex_groups.new(name='MiddleLeg3.L')
_vg = ob_eye_r.vertex_groups.new(name='BackLeg1.L')
_vg = ob_eye_r.vertex_groups.new(name='BackLeg2.L')
_vg = ob_eye_r.vertex_groups.new(name='BackLeg3.L')
_vg = ob_eye_r.vertex_groups.new(name='FrontLeg1.R')
_vg = ob_eye_r.vertex_groups.new(name='FrontLeg2.R')
_vg = ob_eye_r.vertex_groups.new(name='FrontLeg2.R.002')
_vg = ob_eye_r.vertex_groups.new(name='FrontLeg1.L')
_vg = ob_eye_r.vertex_groups.new(name='FrontLeg2.L')
_vg = ob_eye_r.vertex_groups.new(name='FrontLeg2.L.002')
_m = ob_eye_r.modifiers.new('Armature', 'ARMATURE')
_m.object = ob_armature
ob_eye_l.parent = ob_armature
ob_eye_l.matrix_parent_inverse = Matrix(((1.0, -0.0, 0.0, -0.0), (-0.0, -4.371e-08, 1.0, 2.448e-07), (0.0, -1.0, -4.371e-08, 5.6), (-0.0, 0.0, -0.0, 1.0)))
ob_eye_l.location = (0.183, 4.002, -2.687)
ob_eye_l.scale = (1.875, 1.875, 1.875)
_vg = ob_eye_l.vertex_groups.new(name='Spine')
_vg = ob_eye_l.vertex_groups.new(name='Leg.L')
_vg = ob_eye_l.vertex_groups.new(name='Leg.R')
_vg = ob_eye_l.vertex_groups.new(name='Head')
_vg.add([0, 1, 2, 3, 4, 5, 6, 7, 8, 9, 10, 11, 12, 13, 14, 15, 16, 17, 18, 19, 20, 21, 22, 23, 24, 25, 26, 27, 28, 29, 30, 31, 32, 33, 34, 35, 36, 37, 38, 39, 40, 41], 1.0, 'REPLACE')
_vg = ob_eye_l.vertex_groups.new(name='Thorax')
_vg = ob_eye_l.vertex_groups.new(name='Tail')
_vg = ob_eye_l.vertex_groups.new(name='FrontWing.R')
_vg = ob_eye_l.vertex_groups.new(name='BackWing.R')
_vg = ob_eye_l.vertex_groups.new(name='FrontLeg1.R.002')
_vg = ob_eye_l.vertex_groups.new(name='MiddleLeg1.R')
_vg = ob_eye_l.vertex_groups.new(name='MiddleLeg2.R')
_vg = ob_eye_l.vertex_groups.new(name='MiddleLeg3.R')
_vg = ob_eye_l.vertex_groups.new(name='BackLeg1.R')
_vg = ob_eye_l.vertex_groups.new(name='BackLeg2.R')
_vg = ob_eye_l.vertex_groups.new(name='BackLeg3.R')
_vg = ob_eye_l.vertex_groups.new(name='FrontWing.L')
_vg = ob_eye_l.vertex_groups.new(name='BackWing.L')
_vg = ob_eye_l.vertex_groups.new(name='FrontLeg1.L.002')
_vg = ob_eye_l.vertex_groups.new(name='MiddleLeg1.L')
_vg = ob_eye_l.vertex_groups.new(name='MiddleLeg2.L')
_vg = ob_eye_l.vertex_groups.new(name='MiddleLeg3.L')
_vg = ob_eye_l.vertex_groups.new(name='BackLeg1.L')
_vg = ob_eye_l.vertex_groups.new(name='BackLeg2.L')
_vg = ob_eye_l.vertex_groups.new(name='BackLeg3.L')
_vg = ob_eye_l.vertex_groups.new(name='FrontLeg1.R')
_vg = ob_eye_l.vertex_groups.new(name='FrontLeg2.R')
_vg = ob_eye_l.vertex_groups.new(name='FrontLeg2.R.002')
_vg = ob_eye_l.vertex_groups.new(name='FrontLeg1.L')
_vg = ob_eye_l.vertex_groups.new(name='FrontLeg2.L')
_vg = ob_eye_l.vertex_groups.new(name='FrontLeg2.L.002')
_m = ob_eye_l.modifiers.new('Armature', 'ARMATURE')
_m.object = ob_armature
ob_frontleg_r.parent = ob_armature
ob_frontleg_r.matrix_parent_inverse = Matrix(((1.0, -0.0, 0.0, -0.0), (-0.0, -4.371e-08, 1.0, 2.448e-07), (0.0, -1.0, -4.371e-08, 5.6), (-0.0, 0.0, -0.0, 1.0)))
ob_frontleg_r.location = (0.927, 1.612, -1.767)
ob_frontleg_r.rotation_euler = (0.0, -0.0, 0.3478)
ob_frontleg_r.scale = (0.2508, 0.2508, 0.2574)
_vg = ob_frontleg_r.vertex_groups.new(name='Head')
_vg = ob_frontleg_r.vertex_groups.new(name='Thorax')
_vg = ob_frontleg_r.vertex_groups.new(name='Tail')
_vg = ob_frontleg_r.vertex_groups.new(name='FrontWing.R')
_vg = ob_frontleg_r.vertex_groups.new(name='BackWing.R')
_vg = ob_frontleg_r.vertex_groups.new(name='FrontLeg1.R.002')
_vg = ob_frontleg_r.vertex_groups.new(name='MiddleLeg1.R')
_vg = ob_frontleg_r.vertex_groups.new(name='MiddleLeg2.R')
_vg = ob_frontleg_r.vertex_groups.new(name='MiddleLeg3.R')
_vg = ob_frontleg_r.vertex_groups.new(name='BackLeg1.R')
_vg = ob_frontleg_r.vertex_groups.new(name='BackLeg2.R')
_vg = ob_frontleg_r.vertex_groups.new(name='BackLeg3.R')
_vg = ob_frontleg_r.vertex_groups.new(name='FrontWing.L')
_vg = ob_frontleg_r.vertex_groups.new(name='BackWing.L')
_vg = ob_frontleg_r.vertex_groups.new(name='FrontLeg1.L.002')
_vg = ob_frontleg_r.vertex_groups.new(name='MiddleLeg1.L')
_vg = ob_frontleg_r.vertex_groups.new(name='MiddleLeg2.L')
_vg = ob_frontleg_r.vertex_groups.new(name='MiddleLeg3.L')
_vg = ob_frontleg_r.vertex_groups.new(name='BackLeg1.L')
_vg = ob_frontleg_r.vertex_groups.new(name='BackLeg2.L')
_vg = ob_frontleg_r.vertex_groups.new(name='BackLeg3.L')
_vg = ob_frontleg_r.vertex_groups.new(name='FrontLeg1.R')
_vg.add([0, 1, 2, 3, 4, 5, 6, 7, 8, 9, 10, 11, 12, 13, 14, 15], 1.0, 'REPLACE')
_vg = ob_frontleg_r.vertex_groups.new(name='FrontLeg2.R')
_vg.add([0, 1, 2, 3, 4, 5, 6, 7, 16, 17, 18, 19, 20, 21, 22, 23], 1.0, 'REPLACE')
_vg = ob_frontleg_r.vertex_groups.new(name='FrontLeg2.R.002')
_vg.add([16, 17, 18, 19, 20, 21, 22, 23, 24, 25, 26, 27, 28, 29, 30, 31], 1.0, 'REPLACE')
_vg = ob_frontleg_r.vertex_groups.new(name='FrontLeg1.L')
_vg = ob_frontleg_r.vertex_groups.new(name='FrontLeg2.L')
_vg = ob_frontleg_r.vertex_groups.new(name='FrontLeg2.L.002')
_m = ob_frontleg_r.modifiers.new('Armature', 'ARMATURE')
_m.object = ob_armature
ob_midleg_r.parent = ob_armature
ob_midleg_r.matrix_parent_inverse = Matrix(((1.0, -0.0, 0.0, -0.0), (-0.0, -4.371e-08, 1.0, 2.448e-07), (0.0, -1.0, -4.371e-08, 5.6), (-0.0, 0.0, -0.0, 1.0)))
ob_midleg_r.location = (0.927, -0.06257, -1.767)
ob_midleg_r.rotation_euler = (0.0, -0.0, -0.01542)
ob_midleg_r.scale = (0.2508, 0.2508, 0.2574)
_vg = ob_midleg_r.vertex_groups.new(name='Head')
_vg = ob_midleg_r.vertex_groups.new(name='Thorax')
_vg = ob_midleg_r.vertex_groups.new(name='Tail')
_vg = ob_midleg_r.vertex_groups.new(name='FrontWing.R')
_vg = ob_midleg_r.vertex_groups.new(name='BackWing.R')
_vg = ob_midleg_r.vertex_groups.new(name='FrontLeg1.R.002')
_vg = ob_midleg_r.vertex_groups.new(name='MiddleLeg1.R')
_vg.add([0, 1, 2, 3, 4, 5, 6, 7, 8, 9, 10, 11, 12, 13, 14, 15], 1.0, 'REPLACE')
_vg = ob_midleg_r.vertex_groups.new(name='MiddleLeg2.R')
_vg.add([0, 1, 2, 3, 4, 5, 6, 7, 16, 17, 18, 19, 20, 21, 22, 23], 1.0, 'REPLACE')
_vg = ob_midleg_r.vertex_groups.new(name='MiddleLeg3.R')
_vg.add([16, 17, 18, 19, 20, 21, 22, 23, 24, 25, 26, 27, 28, 29, 30, 31], 1.0, 'REPLACE')
_vg = ob_midleg_r.vertex_groups.new(name='BackLeg1.R')
_vg = ob_midleg_r.vertex_groups.new(name='BackLeg2.R')
_vg = ob_midleg_r.vertex_groups.new(name='BackLeg3.R')
_vg = ob_midleg_r.vertex_groups.new(name='FrontWing.L')
_vg = ob_midleg_r.vertex_groups.new(name='BackWing.L')
_vg = ob_midleg_r.vertex_groups.new(name='FrontLeg1.L.002')
_vg = ob_midleg_r.vertex_groups.new(name='MiddleLeg1.L')
_vg = ob_midleg_r.vertex_groups.new(name='MiddleLeg2.L')
_vg = ob_midleg_r.vertex_groups.new(name='MiddleLeg3.L')
_vg = ob_midleg_r.vertex_groups.new(name='BackLeg1.L')
_vg = ob_midleg_r.vertex_groups.new(name='BackLeg2.L')
_vg = ob_midleg_r.vertex_groups.new(name='BackLeg3.L')
_vg = ob_midleg_r.vertex_groups.new(name='FrontLeg1.R')
_vg = ob_midleg_r.vertex_groups.new(name='FrontLeg2.R')
_vg = ob_midleg_r.vertex_groups.new(name='FrontLeg2.R.002')
_vg = ob_midleg_r.vertex_groups.new(name='FrontLeg1.L')
_vg = ob_midleg_r.vertex_groups.new(name='FrontLeg2.L')
_vg = ob_midleg_r.vertex_groups.new(name='FrontLeg2.L.002')
_m = ob_midleg_r.modifiers.new('Armature', 'ARMATURE')
_m.object = ob_armature
ob_backleg_r.parent = ob_armature
ob_backleg_r.matrix_parent_inverse = Matrix(((1.0, -0.0, 0.0, -0.0), (-0.0, -4.371e-08, 1.0, 2.448e-07), (0.0, -1.0, -4.371e-08, 5.6), (-0.0, 0.0, -0.0, 1.0)))
ob_backleg_r.location = (0.8016, -1.33, -1.767)
ob_backleg_r.rotation_euler = (0.0, -0.0, -0.4939)
ob_backleg_r.scale = (0.2508, 0.2508, 0.2574)
_vg = ob_backleg_r.vertex_groups.new(name='Head')
_vg = ob_backleg_r.vertex_groups.new(name='Thorax')
_vg = ob_backleg_r.vertex_groups.new(name='Tail')
_vg = ob_backleg_r.vertex_groups.new(name='FrontWing.R')
_vg = ob_backleg_r.vertex_groups.new(name='BackWing.R')
_vg = ob_backleg_r.vertex_groups.new(name='FrontLeg1.R.002')
_vg = ob_backleg_r.vertex_groups.new(name='MiddleLeg1.R')
_vg = ob_backleg_r.vertex_groups.new(name='MiddleLeg2.R')
_vg = ob_backleg_r.vertex_groups.new(name='MiddleLeg3.R')
_vg = ob_backleg_r.vertex_groups.new(name='BackLeg1.R')
_vg.add([0, 1, 2, 3, 4, 5, 6, 7, 8, 9, 10, 11, 12, 13, 14, 15], 1.0, 'REPLACE')
_vg = ob_backleg_r.vertex_groups.new(name='BackLeg2.R')
_vg.add([0, 1, 2, 3, 4, 5, 6, 7, 16, 17, 18, 19, 20, 21, 22, 23], 1.0, 'REPLACE')
_vg = ob_backleg_r.vertex_groups.new(name='BackLeg3.R')
_vg.add([16, 17, 18, 19, 20, 21, 22, 23, 24, 25, 26, 27, 28, 29, 30, 31], 1.0, 'REPLACE')
_vg = ob_backleg_r.vertex_groups.new(name='FrontWing.L')
_vg = ob_backleg_r.vertex_groups.new(name='BackWing.L')
_vg = ob_backleg_r.vertex_groups.new(name='FrontLeg1.L.002')
_vg = ob_backleg_r.vertex_groups.new(name='MiddleLeg1.L')
_vg = ob_backleg_r.vertex_groups.new(name='MiddleLeg2.L')
_vg = ob_backleg_r.vertex_groups.new(name='MiddleLeg3.L')
_vg = ob_backleg_r.vertex_groups.new(name='BackLeg1.L')
_vg = ob_backleg_r.vertex_groups.new(name='BackLeg2.L')
_vg = ob_backleg_r.vertex_groups.new(name='BackLeg3.L')
_vg = ob_backleg_r.vertex_groups.new(name='FrontLeg1.R')
_vg = ob_backleg_r.vertex_groups.new(name='FrontLeg2.R')
_vg = ob_backleg_r.vertex_groups.new(name='FrontLeg2.R.002')
_vg = ob_backleg_r.vertex_groups.new(name='FrontLeg1.L')
_vg = ob_backleg_r.vertex_groups.new(name='FrontLeg2.L')
_vg = ob_backleg_r.vertex_groups.new(name='FrontLeg2.L.002')
_m = ob_backleg_r.modifiers.new('Armature', 'ARMATURE')
_m.object = ob_armature
ob_frontleg_l.parent = ob_armature
ob_frontleg_l.matrix_parent_inverse = Matrix(((1.0, -0.0, 0.0, -0.0), (-0.0, -4.371e-08, 1.0, 2.448e-07), (0.0, -1.0, -4.371e-08, 5.6), (-0.0, 0.0, -0.0, 1.0)))
ob_frontleg_l.location = (0.927, 1.612, -1.767)
ob_frontleg_l.rotation_euler = (0.0, -0.0, 0.3478)
ob_frontleg_l.scale = (0.2508, 0.2508, 0.2574)
_vg = ob_frontleg_l.vertex_groups.new(name='Head')
_vg = ob_frontleg_l.vertex_groups.new(name='Thorax')
_vg = ob_frontleg_l.vertex_groups.new(name='Tail')
_vg = ob_frontleg_l.vertex_groups.new(name='FrontWing.R')
_vg = ob_frontleg_l.vertex_groups.new(name='BackWing.R')
_vg = ob_frontleg_l.vertex_groups.new(name='FrontLeg1.R.002')
_vg = ob_frontleg_l.vertex_groups.new(name='MiddleLeg1.R')
_vg = ob_frontleg_l.vertex_groups.new(name='MiddleLeg2.R')
_vg = ob_frontleg_l.vertex_groups.new(name='MiddleLeg3.R')
_vg = ob_frontleg_l.vertex_groups.new(name='BackLeg1.R')
_vg = ob_frontleg_l.vertex_groups.new(name='BackLeg2.R')
_vg = ob_frontleg_l.vertex_groups.new(name='BackLeg3.R')
_vg = ob_frontleg_l.vertex_groups.new(name='FrontWing.L')
_vg = ob_frontleg_l.vertex_groups.new(name='BackWing.L')
_vg = ob_frontleg_l.vertex_groups.new(name='FrontLeg1.L.002')
_vg = ob_frontleg_l.vertex_groups.new(name='MiddleLeg1.L')
_vg = ob_frontleg_l.vertex_groups.new(name='MiddleLeg2.L')
_vg = ob_frontleg_l.vertex_groups.new(name='MiddleLeg3.L')
_vg = ob_frontleg_l.vertex_groups.new(name='BackLeg1.L')
_vg = ob_frontleg_l.vertex_groups.new(name='BackLeg2.L')
_vg = ob_frontleg_l.vertex_groups.new(name='BackLeg3.L')
_vg = ob_frontleg_l.vertex_groups.new(name='FrontLeg1.R')
_vg = ob_frontleg_l.vertex_groups.new(name='FrontLeg2.R')
_vg = ob_frontleg_l.vertex_groups.new(name='FrontLeg2.R.002')
_vg = ob_frontleg_l.vertex_groups.new(name='FrontLeg1.L')
_vg.add([0, 2, 3, 14, 15, 16, 17, 18, 19, 20, 21, 22], 1.0, 'REPLACE')
_vg = ob_frontleg_l.vertex_groups.new(name='FrontLeg2.L')
_vg.add([0, 2, 4, 6, 12, 13, 14, 15], 1.0, 'REPLACE')
_vg = ob_frontleg_l.vertex_groups.new(name='FrontLeg2.L.002')
_vg.add([4, 5, 6, 7, 8, 9, 10, 11, 12, 13, 23, 24, 25, 26, 27, 28], 1.0, 'REPLACE')
_m = ob_frontleg_l.modifiers.new('Armature', 'ARMATURE')
_m.object = ob_armature
ob_midleg_l.parent = ob_armature
ob_midleg_l.matrix_parent_inverse = Matrix(((1.0, -0.0, 0.0, -0.0), (-0.0, -4.371e-08, 1.0, 2.448e-07), (0.0, -1.0, -4.371e-08, 5.6), (-0.0, 0.0, -0.0, 1.0)))
ob_midleg_l.location = (0.927, -0.06257, -1.767)
ob_midleg_l.rotation_euler = (0.0, -0.0, -0.01542)
ob_midleg_l.scale = (0.2508, 0.2508, 0.2574)
_vg = ob_midleg_l.vertex_groups.new(name='Head')
_vg = ob_midleg_l.vertex_groups.new(name='Thorax')
_vg = ob_midleg_l.vertex_groups.new(name='Tail')
_vg = ob_midleg_l.vertex_groups.new(name='FrontWing.R')
_vg = ob_midleg_l.vertex_groups.new(name='BackWing.R')
_vg = ob_midleg_l.vertex_groups.new(name='FrontLeg1.R.002')
_vg = ob_midleg_l.vertex_groups.new(name='MiddleLeg1.R')
_vg = ob_midleg_l.vertex_groups.new(name='MiddleLeg2.R')
_vg = ob_midleg_l.vertex_groups.new(name='MiddleLeg3.R')
_vg = ob_midleg_l.vertex_groups.new(name='BackLeg1.R')
_vg = ob_midleg_l.vertex_groups.new(name='BackLeg2.R')
_vg = ob_midleg_l.vertex_groups.new(name='BackLeg3.R')
_vg = ob_midleg_l.vertex_groups.new(name='FrontWing.L')
_vg = ob_midleg_l.vertex_groups.new(name='BackWing.L')
_vg = ob_midleg_l.vertex_groups.new(name='FrontLeg1.L.002')
_vg = ob_midleg_l.vertex_groups.new(name='MiddleLeg1.L')
_vg.add([0, 2, 3, 14, 15, 16, 17, 18, 19, 20, 21, 22], 1.0, 'REPLACE')
_vg = ob_midleg_l.vertex_groups.new(name='MiddleLeg2.L')
_vg.add([0, 1, 2, 4, 5, 6, 12, 13, 14, 15, 21, 22, 23, 24, 28, 29], 1.0, 'REPLACE')
_vg = ob_midleg_l.vertex_groups.new(name='MiddleLeg3.L')
_vg.add([4, 5, 6, 7, 8, 9, 10, 11, 12, 13, 23, 24, 25, 26, 27, 28], 1.0, 'REPLACE')
_vg = ob_midleg_l.vertex_groups.new(name='BackLeg1.L')
_vg = ob_midleg_l.vertex_groups.new(name='BackLeg2.L')
_vg = ob_midleg_l.vertex_groups.new(name='BackLeg3.L')
_vg = ob_midleg_l.vertex_groups.new(name='FrontLeg1.R')
_vg = ob_midleg_l.vertex_groups.new(name='FrontLeg2.R')
_vg = ob_midleg_l.vertex_groups.new(name='FrontLeg2.R.002')
_vg = ob_midleg_l.vertex_groups.new(name='FrontLeg1.L')
_vg = ob_midleg_l.vertex_groups.new(name='FrontLeg2.L')
_vg = ob_midleg_l.vertex_groups.new(name='FrontLeg2.L.002')
_m = ob_midleg_l.modifiers.new('Armature', 'ARMATURE')
_m.object = ob_armature
ob_backleg_l.parent = ob_armature
ob_backleg_l.matrix_parent_inverse = Matrix(((1.0, -0.0, 0.0, -0.0), (-0.0, -4.371e-08, 1.0, 2.448e-07), (0.0, -1.0, -4.371e-08, 5.6), (-0.0, 0.0, -0.0, 1.0)))
ob_backleg_l.location = (0.8016, -1.33, -1.767)
ob_backleg_l.rotation_euler = (0.0, -0.0, -0.4939)
ob_backleg_l.scale = (0.2508, 0.2508, 0.2574)
_vg = ob_backleg_l.vertex_groups.new(name='Head')
_vg = ob_backleg_l.vertex_groups.new(name='Thorax')
_vg = ob_backleg_l.vertex_groups.new(name='Tail')
_vg = ob_backleg_l.vertex_groups.new(name='FrontWing.R')
_vg = ob_backleg_l.vertex_groups.new(name='BackWing.R')
_vg = ob_backleg_l.vertex_groups.new(name='FrontLeg1.R.002')
_vg = ob_backleg_l.vertex_groups.new(name='MiddleLeg1.R')
_vg = ob_backleg_l.vertex_groups.new(name='MiddleLeg2.R')
_vg = ob_backleg_l.vertex_groups.new(name='MiddleLeg3.R')
_vg = ob_backleg_l.vertex_groups.new(name='BackLeg1.R')
_vg = ob_backleg_l.vertex_groups.new(name='BackLeg2.R')
_vg = ob_backleg_l.vertex_groups.new(name='BackLeg3.R')
_vg = ob_backleg_l.vertex_groups.new(name='FrontWing.L')
_vg = ob_backleg_l.vertex_groups.new(name='BackWing.L')
_vg = ob_backleg_l.vertex_groups.new(name='FrontLeg1.L.002')
_vg = ob_backleg_l.vertex_groups.new(name='MiddleLeg1.L')
_vg = ob_backleg_l.vertex_groups.new(name='MiddleLeg2.L')
_vg = ob_backleg_l.vertex_groups.new(name='MiddleLeg3.L')
_vg = ob_backleg_l.vertex_groups.new(name='BackLeg1.L')
_vg.add([0, 1, 2, 3, 14, 15, 16, 17, 18, 19, 20, 21, 22, 29, 30, 31], 1.0, 'REPLACE')
_vg = ob_backleg_l.vertex_groups.new(name='BackLeg2.L')
_vg.add([0, 1, 2, 4, 5, 6, 12, 13, 14, 15, 21, 22, 23, 24, 28, 29], 1.0, 'REPLACE')
_vg = ob_backleg_l.vertex_groups.new(name='BackLeg3.L')
_vg.add([4, 5, 6, 7, 8, 9, 10, 11, 12, 13, 23, 24, 25, 26, 27, 28], 1.0, 'REPLACE')
_vg = ob_backleg_l.vertex_groups.new(name='FrontLeg1.R')
_vg = ob_backleg_l.vertex_groups.new(name='FrontLeg2.R')
_vg = ob_backleg_l.vertex_groups.new(name='FrontLeg2.R.002')
_vg = ob_backleg_l.vertex_groups.new(name='FrontLeg1.L')
_vg = ob_backleg_l.vertex_groups.new(name='FrontLeg2.L')
_vg = ob_backleg_l.vertex_groups.new(name='FrontLeg2.L.002')
_m = ob_backleg_l.modifiers.new('Armature', 'ARMATURE')
_m.object = ob_armature
ob_armature.location = (0.0, 5.6, 0.0)
ob_armature.rotation_euler = (1.571, -0.0, 0.0)
ob_light.location = (4.076, 1.005, 5.904)
ob_light.rotation_euler = (0.6503, 0.05522, 1.866)
ob_light.lock_rotations_4d = False
ob_light.empty_display_type = 'ARROWS'
ob_light.color = (0.0, 0.0, 0.0, 0.0)
ob_light.lineart.crease_threshold = 0.0
ob_camera.location = (7.359, -6.926, 4.958)
ob_camera.rotation_euler = (1.109, 0.0, 0.8149)
ob_camera.lock_rotations_4d = False
ob_camera.empty_display_type = 'ARROWS'
ob_camera.color = (0.0, 0.0, 0.0, 0.0)
ob_camera.display_type = 'WIRE'
ob_camera.lineart.crease_threshold = 0.0

# ---- collection membership
scene.collection.objects.link(ob_frontwing_r)
scene.collection.objects.link(ob_thorax)
scene.collection.objects.link(ob_tail)
scene.collection.objects.link(ob_head)
scene.collection.objects.link(ob_backwing_r)
scene.collection.objects.link(ob_frontwing_l)
scene.collection.objects.link(ob_backwing_l)
scene.collection.objects.link(ob_eye_r)
scene.collection.objects.link(ob_eye_l)
scene.collection.objects.link(ob_frontleg_r)
scene.collection.objects.link(ob_midleg_r)
scene.collection.objects.link(ob_backleg_r)
scene.collection.objects.link(ob_frontleg_l)
scene.collection.objects.link(ob_midleg_l)
scene.collection.objects.link(ob_backleg_l)
scene.collection.objects.link(ob_armature)
col_collection.objects.link(ob_light)
col_collection.objects.link(ob_camera)

# ---- scene / render settings (as saved in the file)
scene.camera = ob_camera
scene.frame_start = 1; scene.frame_end = 29; scene.frame_set(28)
scene.render.engine = 'BLENDER_EEVEE_NEXT'
scene.cycles.sampling_pattern = 'TABULATED_SOBOL'
scene.cycles.use_light_tree = False
scene.view_settings.view_transform = 'Filmic'
bpy.context.view_layer.update()
